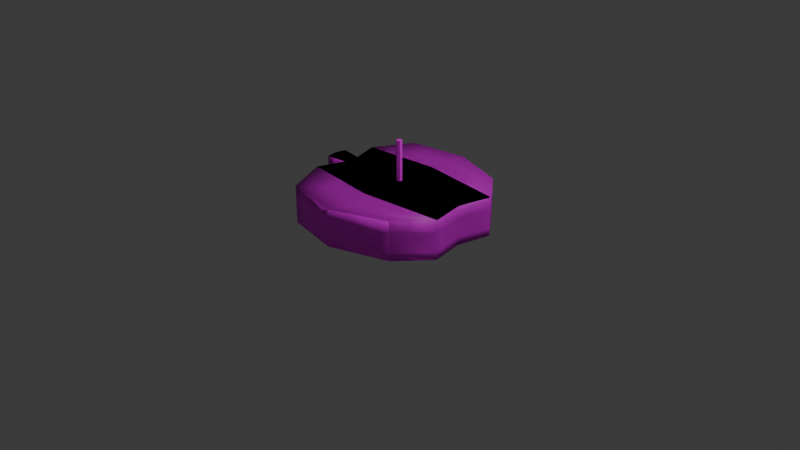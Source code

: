 # Source: Cake.blend  (saved by Blender 5.0.119; exported with 4.5.12 LTS)
import bpy
from mathutils import Matrix  # noqa: F401  (used for matrix-valued properties, if any)

bpy.ops.wm.read_factory_settings(use_empty=True)
scene = bpy.context.scene
scene.name = 'Scene'

# ---- collections
col_collection = bpy.data.collections.new('Collection'); scene.collection.children.link(col_collection)

# ---- images (referenced by path relative to the original .blend; pixels are not part of the script)
import os
ASSET_DIR = os.environ.get("B2B_ASSET_DIR", "")  # directory of the original .blend (textures are referenced by path, not embedded)
HERE = os.path.dirname(os.path.abspath(__file__))  # packed textures are extracted next to this script under _unpacked/

def load_image(name, relpath, width, height, colorspace="sRGB"):
    """Load a texture the original file referenced (path relative to the .blend, or extracted next to this script)."""
    p = next((c for c in (os.path.join(HERE, relpath), os.path.join(ASSET_DIR, relpath)) if relpath and os.path.exists(c)), "")
    if p:
        img = bpy.data.images.load(p, check_existing=True)
        img.name = name
    else:  # same state as the original file: an image datablock whose file is absent (Cycles renders it pink)
        img = bpy.data.images.new(name, width, height)
        img.source = "FILE"
        img.filepath = "//" + (relpath or name)
    img.colorspace_settings.name = colorspace
    return img
img_icing = load_image('Icing', 'Icing.png', 1024, 1024, 'sRGB')
img_candle = load_image('Candle', 'Candle.png', 1024, 1024, 'sRGB')

# ---- materials (node trees are filled in below, after node groups)
mat_material = bpy.data.materials.new('Material')
mat_material.alpha_threshold = 0.0
mat_material.use_backface_culling_lightprobe_volume = False
mat_material.roughness = 0.5
mat_material.line_color = (0.0, 0.0, 0.0, 1.0)
mat_material_003 = bpy.data.materials.new('Material.003')

# ---- material node trees
mat_material.use_nodes = True; mat_material.node_tree.nodes.clear()
_N = mat_material.node_tree.nodes; _L = mat_material.node_tree.links
n0 = _N.new('ShaderNodeOutputMaterial'); n0.name = 'Material Output'; n0.location = (200, 100)
n1 = _N.new('ShaderNodeBsdfPrincipled'); n1.name = 'Principled BSDF'; n1.location = (-200, 100)
n2 = _N.new('ShaderNodeTexImage'); n2.name = 'Image Texture'; n2.location = (-490, 80)
n2.image = img_icing
_L.new(n1.outputs[0], n0.inputs[0])
_L.new(n2.outputs[0], n1.inputs[0])
n0.is_active_output = True
mat_material_003.use_nodes = True; mat_material_003.node_tree.nodes.clear()
_N = mat_material_003.node_tree.nodes; _L = mat_material_003.node_tree.links
n0 = _N.new('ShaderNodeBsdfPrincipled'); n0.name = 'Principled BSDF'; n0.location = (-200, 100)
n1 = _N.new('ShaderNodeOutputMaterial'); n1.name = 'Material Output'; n1.location = (200, 100)
n2 = _N.new('ShaderNodeTexImage'); n2.name = 'Image Texture'; n2.location = (-490, 80)
n2.image = img_candle
_L.new(n0.outputs[0], n1.inputs[0])
_L.new(n2.outputs[0], n0.inputs[0])
n1.is_active_output = True

# ---- world
world_world = bpy.data.worlds.new('World'); scene.world = world_world
world_world.use_nodes = True; world_world.node_tree.nodes.clear()
_N = world_world.node_tree.nodes; _L = world_world.node_tree.links
n0 = _N.new('ShaderNodeOutputWorld'); n0.name = 'World Output'; n0.location = (200, 100)
n1 = _N.new('ShaderNodeBackground'); n1.name = 'Background'; n1.location = (-200, 100)
n1.inputs[0].default_value = (0.05088, 0.05088, 0.05088, 1.0)
_L.new(n1.outputs[0], n0.inputs[0])
n0.is_active_output = True
world_world.color = (0.05088, 0.05088, 0.05088)
world_world.sun_shadow_jitter_overblur = 0.0

# ---- cameras
cam_camera = bpy.data.cameras.new('Camera')
cam_camera.clip_end = 100.0
cam_camera.ortho_scale = 7.314

# ---- lights
light_light = bpy.data.lights.new('Light', 'POINT')
light_light.energy = 1000.0
light_light.shadow_soft_size = 0.1

# ---- meshes
me_cube = bpy.data.meshes.new('Cube')
me_cube.from_pydata([(0.6146, -0.7078, 0.428), (0.6146, -0.7078, 0.0119), (-0.6246, -0.8174, 0.4144), (-0.6246, -0.8174, 0.0119), (-0.6246, -0.8174, 0.1736), (0.6146, -0.7078, 0.1986), (-0.006748, -0.9305, 0.4096), (-0.006748, -0.9305, 0.0119), (-0.006748, -0.9305, 0.1877), (-0.6627, 2.055e-09, 0.0119), (0.825, 2.055e-09, 0.4284), (-0.6627, 2.055e-09, 0.4284), (0.825, 2.055e-09, 0.0119), (0.825, 2.055e-09, 0.1877), (-0.006748, 2.055e-09, 0.0119), (-0.006748, 2.055e-09, 0.4284), (-0.8227, -0.3761, 0.0119), (0.8992, -0.3664, 0.4284), (0.8992, -0.3664, 0.1877), (-0.006748, -0.4653, 0.0119), (-0.006748, -0.4653, 0.4284), (-0.8227, -0.3761, 0.4284), (0.8992, -0.3664, 0.0119), (-0.8227, -0.3761, 0.1877), (-0.7281, -0.08668, 0.4284), (0.8621, -0.1832, 0.0119), (-0.7281, -0.08668, 0.1877), (-0.7281, -0.08668, 0.0119), (0.8621, -0.1832, 0.4284), (0.8621, -0.1832, 0.1877), (-0.006748, -0.2326, 0.0119), (-0.006748, -0.2326, 0.4284), (-0.9571, -0.1185, 0.4284), (-0.9817, 2.055e-09, 0.4284), (-0.9571, -0.1185, 0.1877), (-0.9817, 2.055e-09, 0.1877), (-0.9817, 2.055e-09, 0.0119), (-0.9571, -0.1185, 0.0119), (-0.7237, -0.5967, 0.0119), (-0.6246, -0.8174, 0.2891), (0.6146, -0.7078, 0.09971), (-0.3157, -0.874, 0.412), (0.7569, -0.5371, 0.4282), (0.3039, -0.8191, 0.0119), (-0.6246, -0.8174, 0.08723), (0.6146, -0.7078, 0.3084), (0.7569, -0.5371, 0.1932), (-0.3157, -0.874, 0.1807), (0.3039, -0.8191, 0.4188), (-0.3157, -0.874, 0.0119), (0.3039, -0.8191, 0.1932), (-0.006748, -0.9305, 0.09426), (-0.006748, -0.6979, 0.0119), (-0.006748, -0.9305, 0.2937), (-0.006748, -0.6979, 0.419), (-0.6954, -0.04334, 0.4284), (0.8436, -0.09161, 0.0119), (-0.8426, -0.1026, 0.4284), (0.4091, 2.055e-09, 0.4284), (-0.3347, 2.055e-09, 0.0119), (0.825, 2.055e-09, 0.09426), (0.825, 2.055e-09, 0.3032), (0.4091, 2.055e-09, 0.0119), (-0.3347, 2.055e-09, 0.4284), (-0.7754, -0.2314, 0.0119), (0.8806, -0.2748, 0.4284), (0.8806, -0.2748, 0.1877), (-0.006748, -0.3489, 0.0119), (-0.006748, -0.3489, 0.4284), (-0.7237, -0.5967, 0.4214), (0.7569, -0.5371, 0.0119), (-0.7237, -0.5967, 0.1807), (-0.8227, -0.3761, 0.3032), (-0.8227, -0.3761, 0.09426), (0.4462, -0.4158, 0.4284), (-0.4147, -0.4207, 0.0119), (0.8992, -0.3664, 0.09426), (0.8992, -0.3664, 0.3032), (0.4462, -0.4158, 0.0119), (-0.4147, -0.4207, 0.4284), (-0.7754, -0.2314, 0.4284), (0.8806, -0.2748, 0.0119), (-0.7754, -0.2314, 0.1877), (-0.6954, -0.04334, 0.0119), (0.8436, -0.09161, 0.4284), (0.8436, -0.09161, 0.1877), (-0.006748, -0.1163, 0.0119), (-0.006748, -0.1163, 0.4284), (-0.3674, -0.1597, 0.4284), (0.4277, -0.2079, 0.0119), (0.8621, -0.1832, 0.3032), (0.8621, -0.1832, 0.09426), (-0.3674, -0.1597, 0.0119), (0.4277, -0.2079, 0.4284), (-0.7281, -0.08668, 0.3032), (-0.7281, -0.08668, 0.09426), (-0.9694, -0.05923, 0.4284), (-0.9694, -0.05923, 0.1877), (-0.9817, 2.055e-09, 0.09426), (-0.9817, 2.055e-09, 0.3032), (-0.9694, -0.05923, 0.0119), (-0.9571, -0.1185, 0.3032), (-0.9571, -0.1185, 0.09426), (-0.8426, -0.1026, 0.1877), (-0.8426, -0.1026, 0.0119), (-0.8222, 2.055e-09, 0.0119), (-0.8222, 2.055e-09, 0.4284), (-0.8426, -0.1026, 0.09426), (-0.8324, -0.05129, 0.4284), (-0.9694, -0.05923, 0.3032), (-0.9694, -0.05923, 0.09426), (-0.7754, -0.2314, 0.09426), (-0.7754, -0.2314, 0.3032), (0.4184, -0.104, 0.4284), (-0.3511, -0.07983, 0.0119), (0.8436, -0.09161, 0.09426), (0.8436, -0.09161, 0.3032), (0.4184, -0.104, 0.0119), (-0.3511, -0.07983, 0.4284), (-0.3911, -0.2902, 0.4284), (0.4369, -0.3119, 0.0119), (0.8806, -0.2748, 0.3032), (0.8806, -0.2748, 0.09426), (-0.3911, -0.2902, 0.0119), (0.4369, -0.3119, 0.4284), (-0.7237, -0.5967, 0.09075), (-0.7237, -0.5967, 0.2962), (-0.8426, -0.1026, 0.3032), (-0.8324, -0.05129, 0.0119), (0.3751, -0.6175, 0.4236), (0.3039, -0.8191, 0.3011), (-0.3652, -0.6473, 0.0119), (0.3039, -0.8191, 0.09699), (-0.3157, -0.874, 0.09075), (0.7569, -0.5371, 0.09699), (0.7569, -0.5371, 0.3058), (0.3751, -0.6175, 0.0119), (-0.3157, -0.874, 0.2914), (-0.3652, -0.6473, 0.4202), (0.6146, -0.7078, 0.428), (0.6146, -0.7078, 0.0119), (-0.6246, -0.8174, 0.4144), (-0.6246, -0.8174, 0.0119), (-0.6246, -0.8174, 0.1736), (0.6146, -0.7078, 0.1986), (-0.006748, -0.9305, 0.4096), (-0.006748, -0.9305, 0.0119), (-0.006748, -0.9305, 0.1877), (-0.6627, 2.055e-09, 0.0119), (0.825, 2.055e-09, 0.4284), (-0.6627, 2.055e-09, 0.4284), (0.825, 2.055e-09, 0.0119), (0.825, 2.055e-09, 0.1877), (-0.006748, 2.055e-09, 0.0119), (-0.006748, 2.055e-09, 0.4284), (-0.8227, -0.3761, 0.0119), (0.8992, -0.3664, 0.4284), (0.8992, -0.3664, 0.1877), (-0.006748, -0.4653, 0.0119), (-0.006748, -0.4653, 0.4284), (-0.8227, -0.3761, 0.4284), (0.8992, -0.3664, 0.0119), (-0.8227, -0.3761, 0.1877), (-0.7281, -0.08668, 0.4284), (0.8621, -0.1832, 0.0119), (-0.7281, -0.08668, 0.1877), (-0.7281, -0.08668, 0.0119), (0.8621, -0.1832, 0.4284), (0.8621, -0.1832, 0.1877), (-0.006748, -0.2326, 0.0119), (-0.006748, -0.2326, 0.4284), (-0.9571, -0.1185, 0.4284), (-0.9817, 2.055e-09, 0.4284), (-0.9571, -0.1185, 0.1877), (-0.9817, 2.055e-09, 0.1877), (-0.9817, 2.055e-09, 0.0119), (-0.9571, -0.1185, 0.0119), (-0.7237, -0.5967, 0.0119), (-0.6246, -0.8174, 0.2891), (0.6146, -0.7078, 0.09971), (-0.3157, -0.874, 0.412), (0.7569, -0.5371, 0.4282), (0.3039, -0.8191, 0.0119), (-0.6246, -0.8174, 0.08723), (0.6146, -0.7078, 0.3084), (0.7569, -0.5371, 0.1932), (-0.3157, -0.874, 0.1807), (0.3039, -0.8191, 0.4188), (-0.3157, -0.874, 0.0119), (0.3039, -0.8191, 0.1932), (-0.006748, -0.9305, 0.09426), (-0.006748, -0.6979, 0.0119), (-0.006748, -0.9305, 0.2937), (-0.006748, -0.6979, 0.419), (-0.6954, -0.04334, 0.4284), (0.8436, -0.09161, 0.0119), (-0.8426, -0.1026, 0.4284), (0.4091, 2.055e-09, 0.4284), (-0.3347, 2.055e-09, 0.0119), (0.825, 2.055e-09, 0.09426), (0.825, 2.055e-09, 0.3032), (0.4091, 2.055e-09, 0.0119), (-0.3347, 2.055e-09, 0.4284), (-0.7754, -0.2314, 0.0119), (0.8806, -0.2748, 0.4284), (0.8806, -0.2748, 0.1877), (-0.006748, -0.3489, 0.0119), (-0.006748, -0.3489, 0.4284), (-0.7237, -0.5967, 0.4214), (0.7569, -0.5371, 0.0119), (-0.7237, -0.5967, 0.1807), (-0.8227, -0.3761, 0.3032), (-0.8227, -0.3761, 0.09426), (0.4462, -0.4158, 0.4284), (-0.4147, -0.4207, 0.0119), (0.8992, -0.3664, 0.09426), (0.8992, -0.3664, 0.3032), (0.4462, -0.4158, 0.0119), (-0.4147, -0.4207, 0.4284), (-0.7754, -0.2314, 0.4284), (0.8806, -0.2748, 0.0119), (-0.7754, -0.2314, 0.1877), (-0.6954, -0.04334, 0.0119), (0.8436, -0.09161, 0.4284), (0.8436, -0.09161, 0.1877), (-0.006748, -0.1163, 0.0119), (-0.006748, -0.1163, 0.4284), (-0.3674, -0.1597, 0.4284), (0.4277, -0.2079, 0.0119), (0.8621, -0.1832, 0.3032), (0.8621, -0.1832, 0.09426), (-0.3674, -0.1597, 0.0119), (0.4277, -0.2079, 0.4284), (-0.7281, -0.08668, 0.3032), (-0.7281, -0.08668, 0.09426), (-0.9694, -0.05923, 0.4284), (-0.9694, -0.05923, 0.1877), (-0.9817, 2.055e-09, 0.09426), (-0.9817, 2.055e-09, 0.3032), (-0.9694, -0.05923, 0.0119), (-0.9571, -0.1185, 0.3032), (-0.9571, -0.1185, 0.09426), (-0.8426, -0.1026, 0.1877), (-0.8426, -0.1026, 0.0119), (-0.8222, 2.055e-09, 0.0119), (-0.8222, 2.055e-09, 0.4284), (-0.8426, -0.1026, 0.09426), (-0.8324, -0.05129, 0.4284), (-0.9694, -0.05923, 0.3032), (-0.9694, -0.05923, 0.09426), (-0.7754, -0.2314, 0.09426), (-0.7754, -0.2314, 0.3032), (0.4184, -0.104, 0.4284), (-0.3511, -0.07983, 0.0119), (0.8436, -0.09161, 0.09426), (0.8436, -0.09161, 0.3032), (0.4184, -0.104, 0.0119), (-0.3511, -0.07983, 0.4284), (-0.3911, -0.2902, 0.4284), (0.4369, -0.3119, 0.0119), (0.8806, -0.2748, 0.3032), (0.8806, -0.2748, 0.09426), (-0.3911, -0.2902, 0.0119), (0.4369, -0.3119, 0.4284), (-0.7237, -0.5967, 0.09075), (-0.7237, -0.5967, 0.2962), (-0.8426, -0.1026, 0.3032), (-0.8324, -0.05129, 0.0119), (0.3751, -0.6175, 0.4236), (0.3039, -0.8191, 0.3011), (-0.3652, -0.6473, 0.0119), (0.3039, -0.8191, 0.09699), (-0.3157, -0.874, 0.09075), (0.7569, -0.5371, 0.09699), (0.7569, -0.5371, 0.3058), (0.3751, -0.6175, 0.0119), (-0.3157, -0.874, 0.2914), (-0.3652, -0.6473, 0.4202), (0.6146, -0.7078, 0.428), (0.6146, -0.7078, 0.0119), (-0.6246, -0.8174, 0.4144), (-0.6246, -0.8174, 0.0119), (-0.6246, -0.8174, 0.1736), (0.6146, -0.7078, 0.1986), (-0.006748, -0.9305, 0.4096), (-0.006748, -0.9305, 0.0119), (-0.006748, -0.9305, 0.1877), (-0.6627, 2.055e-09, 0.0119), (0.825, 2.055e-09, 0.4284), (-0.6627, 2.055e-09, 0.4284), (0.825, 2.055e-09, 0.0119), (0.825, 2.055e-09, 0.1877), (-0.006748, 2.055e-09, 0.0119), (-0.006748, 2.055e-09, 0.4284), (-0.8227, -0.3761, 0.0119), (0.8992, -0.3664, 0.4284), (0.8992, -0.3664, 0.1877), (-0.006748, -0.4653, 0.0119), (-0.006748, -0.4653, 0.4284), (-0.8227, -0.3761, 0.4284), (0.8992, -0.3664, 0.0119), (-0.8227, -0.3761, 0.1877), (-0.7281, -0.08668, 0.4284), (0.8621, -0.1832, 0.0119), (-0.7281, -0.08668, 0.1877), (-0.7281, -0.08668, 0.0119), (0.8621, -0.1832, 0.4284), (0.8621, -0.1832, 0.1877), (-0.006748, -0.2326, 0.0119), (-0.006748, -0.2326, 0.4284), (-0.9571, -0.1185, 0.4284), (-0.9817, 2.055e-09, 0.4284), (-0.9571, -0.1185, 0.1877), (-0.9817, 2.055e-09, 0.1877), (-0.9817, 2.055e-09, 0.0119), (-0.9571, -0.1185, 0.0119), (-0.7237, -0.5967, 0.0119), (-0.6246, -0.8174, 0.2891), (0.6146, -0.7078, 0.09971), (-0.3157, -0.874, 0.412), (0.7569, -0.5371, 0.4282), (0.3039, -0.8191, 0.0119), (-0.6246, -0.8174, 0.08723), (0.6146, -0.7078, 0.3084), (0.7569, -0.5371, 0.1932), (-0.3157, -0.874, 0.1807), (0.3039, -0.8191, 0.4188), (-0.3157, -0.874, 0.0119), (0.3039, -0.8191, 0.1932), (-0.006748, -0.9305, 0.09426), (-0.006748, -0.6979, 0.0119), (-0.006748, -0.9305, 0.2937), (-0.006748, -0.6979, 0.419), (-0.6954, -0.04334, 0.4284), (0.8436, -0.09161, 0.0119), (-0.8426, -0.1026, 0.4284), (0.4091, 2.055e-09, 0.4284), (-0.3347, 2.055e-09, 0.0119), (0.825, 2.055e-09, 0.09426), (0.825, 2.055e-09, 0.3032), (0.4091, 2.055e-09, 0.0119), (-0.3347, 2.055e-09, 0.4284), (-0.7754, -0.2314, 0.0119), (0.8806, -0.2748, 0.4284), (0.8806, -0.2748, 0.1877), (-0.006748, -0.3489, 0.0119), (-0.006748, -0.3489, 0.4284), (-0.7237, -0.5967, 0.4214), (0.7569, -0.5371, 0.0119), (-0.7237, -0.5967, 0.1807), (-0.8227, -0.3761, 0.3032), (-0.8227, -0.3761, 0.09426), (0.4462, -0.4158, 0.4284), (-0.4147, -0.4207, 0.0119), (0.8992, -0.3664, 0.09426), (0.8992, -0.3664, 0.3032), (0.4462, -0.4158, 0.0119), (-0.4147, -0.4207, 0.4284), (-0.7754, -0.2314, 0.4284), (0.8806, -0.2748, 0.0119), (-0.7754, -0.2314, 0.1877), (-0.6954, -0.04334, 0.0119), (0.8436, -0.09161, 0.4284), (0.8436, -0.09161, 0.1877), (-0.006748, -0.1163, 0.0119), (-0.006748, -0.1163, 0.4284), (-0.3674, -0.1597, 0.4284), (0.4277, -0.2079, 0.0119), (0.8621, -0.1832, 0.3032), (0.8621, -0.1832, 0.09426), (-0.3674, -0.1597, 0.0119), (0.4277, -0.2079, 0.4284), (-0.7281, -0.08668, 0.3032), (-0.7281, -0.08668, 0.09426), (-0.9694, -0.05923, 0.4284), (-0.9694, -0.05923, 0.1877), (-0.9817, 2.055e-09, 0.09426), (-0.9817, 2.055e-09, 0.3032), (-0.9694, -0.05923, 0.0119), (-0.9571, -0.1185, 0.3032), (-0.9571, -0.1185, 0.09426), (-0.8426, -0.1026, 0.1877), (-0.8426, -0.1026, 0.0119), (-0.8222, 2.055e-09, 0.0119), (-0.8222, 2.055e-09, 0.4284), (-0.8426, -0.1026, 0.09426), (-0.8324, -0.05129, 0.4284), (-0.9694, -0.05923, 0.3032), (-0.9694, -0.05923, 0.09426), (-0.7754, -0.2314, 0.09426), (-0.7754, -0.2314, 0.3032), (0.4184, -0.104, 0.4284), (-0.3511, -0.07983, 0.0119), (0.8436, -0.09161, 0.09426), (0.8436, -0.09161, 0.3032), (0.4184, -0.104, 0.0119), (-0.3511, -0.07983, 0.4284), (-0.3911, -0.2902, 0.4284), (0.4369, -0.3119, 0.0119), (0.8806, -0.2748, 0.3032), (0.8806, -0.2748, 0.09426), (-0.3911, -0.2902, 0.0119), (0.4369, -0.3119, 0.4284), (-0.7237, -0.5967, 0.09075), (-0.7237, -0.5967, 0.2962), (-0.8426, -0.1026, 0.3032), (-0.8324, -0.05129, 0.0119), (0.3751, -0.6175, 0.4236), (0.3039, -0.8191, 0.3011), (-0.3652, -0.6473, 0.0119), (0.3039, -0.8191, 0.09699), (-0.3157, -0.874, 0.09075), (0.7569, -0.5371, 0.09699), (0.7569, -0.5371, 0.3058), (0.3751, -0.6175, 0.0119), (-0.3157, -0.874, 0.2914), (-0.3652, -0.6473, 0.4202), (0.6146, -0.7078, 0.428), (0.6146, -0.7078, 0.0119), (-0.6246, -0.8174, 0.4144), (-0.6246, -0.8174, 0.0119), (-0.6246, -0.8174, 0.1736), (0.6146, -0.7078, 0.1986), (-0.006748, -0.9305, 0.4096), (-0.006748, -0.9305, 0.0119), (-0.006748, -0.9305, 0.1877), (-0.6627, 2.055e-09, 0.0119), (0.825, 2.055e-09, 0.4284), (-0.6627, 2.055e-09, 0.4284), (0.825, 2.055e-09, 0.0119), (0.825, 2.055e-09, 0.1877), (-0.006748, 2.055e-09, 0.0119), (-0.006748, 2.055e-09, 0.4284), (-0.8227, -0.3761, 0.0119), (0.8992, -0.3664, 0.4284), (0.8992, -0.3664, 0.1877), (-0.006748, -0.4653, 0.0119), (-0.006748, -0.4653, 0.4284), (-0.8227, -0.3761, 0.4284), (0.8992, -0.3664, 0.0119), (-0.8227, -0.3761, 0.1877), (-0.7281, -0.08668, 0.4284), (0.8621, -0.1832, 0.0119), (-0.7281, -0.08668, 0.1877), (-0.7281, -0.08668, 0.0119), (0.8621, -0.1832, 0.4284), (0.8621, -0.1832, 0.1877), (-0.006748, -0.2326, 0.0119), (-0.006748, -0.2326, 0.4284), (-0.9571, -0.1185, 0.4284), (-0.9817, 2.055e-09, 0.4284), (-0.9571, -0.1185, 0.1877), (-0.9817, 2.055e-09, 0.1877), (-0.9817, 2.055e-09, 0.0119), (-0.9571, -0.1185, 0.0119), (-0.7237, -0.5967, 0.0119), (-0.6246, -0.8174, 0.2891), (0.6146, -0.7078, 0.09971), (-0.3157, -0.874, 0.412), (0.7569, -0.5371, 0.4282), (0.3039, -0.8191, 0.0119), (-0.6246, -0.8174, 0.08723), (0.6146, -0.7078, 0.3084), (0.7569, -0.5371, 0.1932), (-0.3157, -0.874, 0.1807), (0.3039, -0.8191, 0.4188), (-0.3157, -0.874, 0.0119), (0.3039, -0.8191, 0.1932), (-0.006748, -0.9305, 0.09426), (-0.006748, -0.6979, 0.0119), (-0.006748, -0.9305, 0.2937), (-0.006748, -0.6979, 0.419), (-0.6954, -0.04334, 0.4284), (0.8436, -0.09161, 0.0119), (-0.8426, -0.1026, 0.4284), (0.4091, 2.055e-09, 0.4284), (-0.3347, 2.055e-09, 0.0119), (0.825, 2.055e-09, 0.09426), (0.825, 2.055e-09, 0.3032), (0.4091, 2.055e-09, 0.0119), (-0.3347, 2.055e-09, 0.4284), (-0.7754, -0.2314, 0.0119), (0.8806, -0.2748, 0.4284), (0.8806, -0.2748, 0.1877), (-0.006748, -0.3489, 0.0119), (-0.006748, -0.3489, 0.4284), (-0.7237, -0.5967, 0.4214), (0.7569, -0.5371, 0.0119), (-0.7237, -0.5967, 0.1807), (-0.8227, -0.3761, 0.3032), (-0.8227, -0.3761, 0.09426), (0.4462, -0.4158, 0.4284), (-0.4147, -0.4207, 0.0119), (0.8992, -0.3664, 0.09426), (0.8992, -0.3664, 0.3032), (0.4462, -0.4158, 0.0119), (-0.4147, -0.4207, 0.4284), (-0.7754, -0.2314, 0.4284), (0.8806, -0.2748, 0.0119), (-0.7754, -0.2314, 0.1877), (-0.6954, -0.04334, 0.0119), (0.8436, -0.09161, 0.4284), (0.8436, -0.09161, 0.1877), (-0.006748, -0.1163, 0.0119), (-0.006748, -0.1163, 0.4284), (-0.3674, -0.1597, 0.4284), (0.4277, -0.2079, 0.0119), (0.8621, -0.1832, 0.3032), (0.8621, -0.1832, 0.09426), (-0.3674, -0.1597, 0.0119), (0.4277, -0.2079, 0.4284), (-0.7281, -0.08668, 0.3032), (-0.7281, -0.08668, 0.09426), (-0.9694, -0.05923, 0.4284), (-0.9694, -0.05923, 0.1877), (-0.9817, 2.055e-09, 0.09426), (-0.9817, 2.055e-09, 0.3032), (-0.9694, -0.05923, 0.0119), (-0.9571, -0.1185, 0.3032), (-0.9571, -0.1185, 0.09426), (-0.8426, -0.1026, 0.1877), (-0.8426, -0.1026, 0.0119), (-0.8222, 2.055e-09, 0.0119), (-0.8222, 2.055e-09, 0.4284), (-0.8426, -0.1026, 0.09426), (-0.8324, -0.05129, 0.4284), (-0.9694, -0.05923, 0.3032), (-0.9694, -0.05923, 0.09426), (-0.7754, -0.2314, 0.09426), (-0.7754, -0.2314, 0.3032), (0.4184, -0.104, 0.4284), (-0.3511, -0.07983, 0.0119), (0.8436, -0.09161, 0.09426), (0.8436, -0.09161, 0.3032), (0.4184, -0.104, 0.0119), (-0.3511, -0.07983, 0.4284), (-0.3911, -0.2902, 0.4284), (0.4369, -0.3119, 0.0119), (0.8806, -0.2748, 0.3032), (0.8806, -0.2748, 0.09426), (-0.3911, -0.2902, 0.0119), (0.4369, -0.3119, 0.4284), (-0.7237, -0.5967, 0.09075), (-0.7237, -0.5967, 0.2962), (-0.8426, -0.1026, 0.3032), (-0.8324, -0.05129, 0.0119), (0.3751, -0.6175, 0.4236), (0.3039, -0.8191, 0.3011), (-0.3652, -0.6473, 0.0119), (0.3039, -0.8191, 0.09699), (-0.3157, -0.874, 0.09075), (0.7569, -0.5371, 0.09699), (0.7569, -0.5371, 0.3058), (0.3751, -0.6175, 0.0119), (-0.3157, -0.874, 0.2914), (-0.3652, -0.6473, 0.4202), (0.6146, -0.7078, 0.428), (0.6146, -0.7078, 0.0119), (-0.6246, -0.8174, 0.4144), (-0.6246, -0.8174, 0.0119), (-0.6246, -0.8174, 0.1736), (0.6146, -0.7078, 0.1986), (-0.006748, -0.9305, 0.4096), (-0.006748, -0.9305, 0.0119), (-0.006748, -0.9305, 0.1877), (-0.6627, 2.055e-09, 0.0119), (0.825, 2.055e-09, 0.4284), (-0.6627, 2.055e-09, 0.4284), (0.825, 2.055e-09, 0.0119), (0.825, 2.055e-09, 0.1877), (-0.006748, 2.055e-09, 0.0119), (-0.006748, 2.055e-09, 0.4284), (-0.8227, -0.3761, 0.0119), (0.8992, -0.3664, 0.4284), (0.8992, -0.3664, 0.1877), (-0.006748, -0.4653, 0.0119), (-0.006748, -0.4653, 0.4284), (-0.8227, -0.3761, 0.4284), (0.8992, -0.3664, 0.0119), (-0.8227, -0.3761, 0.1877), (-0.7281, -0.08668, 0.4284), (0.8621, -0.1832, 0.0119), (-0.7281, -0.08668, 0.1877), (-0.7281, -0.08668, 0.0119), (0.8621, -0.1832, 0.4284), (0.8621, -0.1832, 0.1877), (-0.006748, -0.2326, 0.0119), (-0.006748, -0.2326, 0.4284), (-0.9571, -0.1185, 0.4284), (-0.9817, 2.055e-09, 0.4284), (-0.9571, -0.1185, 0.1877), (-0.9817, 2.055e-09, 0.1877), (-0.9817, 2.055e-09, 0.0119), (-0.9571, -0.1185, 0.0119), (-0.7237, -0.5967, 0.0119), (-0.6246, -0.8174, 0.2891), (0.6146, -0.7078, 0.09971), (-0.3157, -0.874, 0.412), (0.7569, -0.5371, 0.4282), (0.3039, -0.8191, 0.0119), (-0.6246, -0.8174, 0.08723), (0.6146, -0.7078, 0.3084), (0.7569, -0.5371, 0.1932), (-0.3157, -0.874, 0.1807), (0.3039, -0.8191, 0.4188), (-0.3157, -0.874, 0.0119), (0.3039, -0.8191, 0.1932), (-0.006748, -0.9305, 0.09426), (-0.006748, -0.6979, 0.0119), (-0.006748, -0.9305, 0.2937), (-0.006748, -0.6979, 0.419), (-0.6954, -0.04334, 0.4284), (0.8436, -0.09161, 0.0119), (-0.8426, -0.1026, 0.4284), (0.4091, 2.055e-09, 0.4284), (-0.3347, 2.055e-09, 0.0119), (0.825, 2.055e-09, 0.09426), (0.825, 2.055e-09, 0.3032), (0.4091, 2.055e-09, 0.0119), (-0.3347, 2.055e-09, 0.4284), (-0.7754, -0.2314, 0.0119), (0.8806, -0.2748, 0.4284), (0.8806, -0.2748, 0.1877), (-0.006748, -0.3489, 0.0119), (-0.006748, -0.3489, 0.4284), (-0.7237, -0.5967, 0.4214), (0.7569, -0.5371, 0.0119), (-0.7237, -0.5967, 0.1807), (-0.8227, -0.3761, 0.3032), (-0.8227, -0.3761, 0.09426), (0.4462, -0.4158, 0.4284), (-0.4147, -0.4207, 0.0119), (0.8992, -0.3664, 0.09426), (0.8992, -0.3664, 0.3032), (0.4462, -0.4158, 0.0119), (-0.4147, -0.4207, 0.4284), (-0.7754, -0.2314, 0.4284), (0.8806, -0.2748, 0.0119), (-0.7754, -0.2314, 0.1877), (-0.6954, -0.04334, 0.0119), (0.8436, -0.09161, 0.4284), (0.8436, -0.09161, 0.1877), (-0.006748, -0.1163, 0.0119), (-0.006748, -0.1163, 0.4284), (-0.3674, -0.1597, 0.4284), (0.4277, -0.2079, 0.0119), (0.8621, -0.1832, 0.3032), (0.8621, -0.1832, 0.09426), (-0.3674, -0.1597, 0.0119), (0.4277, -0.2079, 0.4284), (-0.7281, -0.08668, 0.3032), (-0.7281, -0.08668, 0.09426), (-0.9694, -0.05923, 0.4284), (-0.9694, -0.05923, 0.1877), (-0.9817, 2.055e-09, 0.09426), (-0.9817, 2.055e-09, 0.3032), (-0.9694, -0.05923, 0.0119), (-0.9571, -0.1185, 0.3032), (-0.9571, -0.1185, 0.09426), (-0.8426, -0.1026, 0.1877), (-0.8426, -0.1026, 0.0119), (-0.8222, 2.055e-09, 0.0119), (-0.8222, 2.055e-09, 0.4284), (-0.8426, -0.1026, 0.09426), (-0.8324, -0.05129, 0.4284), (-0.9694, -0.05923, 0.3032), (-0.9694, -0.05923, 0.09426), (-0.7754, -0.2314, 0.09426), (-0.7754, -0.2314, 0.3032), (0.4184, -0.104, 0.4284), (-0.3511, -0.07983, 0.0119), (0.8436, -0.09161, 0.09426), (0.8436, -0.09161, 0.3032), (0.4184, -0.104, 0.0119), (-0.3511, -0.07983, 0.4284), (-0.3911, -0.2902, 0.4284), (0.4369, -0.3119, 0.0119), (0.8806, -0.2748, 0.3032), (0.8806, -0.2748, 0.09426), (-0.3911, -0.2902, 0.0119), (0.4369, -0.3119, 0.4284), (-0.7237, -0.5967, 0.09075), (-0.7237, -0.5967, 0.2962), (-0.8426, -0.1026, 0.3032), (-0.8324, -0.05129, 0.0119), (0.3751, -0.6175, 0.4236), (0.3039, -0.8191, 0.3011), (-0.3652, -0.6473, 0.0119), (0.3039, -0.8191, 0.09699), (-0.3157, -0.874, 0.09075), (0.7569, -0.5371, 0.09699), (0.7569, -0.5371, 0.3058), (0.3751, -0.6175, 0.0119), (-0.3157, -0.874, 0.2914), (-0.3652, -0.6473, 0.4202), (0.6146, -0.7078, 0.428), (0.6146, -0.7078, 0.0119), (-0.6246, -0.8174, 0.4144), (-0.6246, -0.8174, 0.0119), (-0.6246, -0.8174, 0.1736), (0.6146, -0.7078, 0.1986), (-0.006748, -0.9305, 0.4096), (-0.006748, -0.9305, 0.0119), (-0.006748, -0.9305, 0.1877), (-0.6627, 2.055e-09, 0.0119), (0.825, 2.055e-09, 0.4284), (-0.6627, 2.055e-09, 0.4284), (0.825, 2.055e-09, 0.0119), (0.825, 2.055e-09, 0.1877), (-0.006748, 2.055e-09, 0.0119), (-0.006748, 2.055e-09, 0.4284), (-0.8227, -0.3761, 0.0119), (0.8992, -0.3664, 0.4284), (0.8992, -0.3664, 0.1877), (-0.006748, -0.4653, 0.0119), (-0.006748, -0.4653, 0.4284), (-0.8227, -0.3761, 0.4284), (0.8992, -0.3664, 0.0119), (-0.8227, -0.3761, 0.1877), (-0.7281, -0.08668, 0.4284), (0.8621, -0.1832, 0.0119), (-0.7281, -0.08668, 0.1877), (-0.7281, -0.08668, 0.0119), (0.8621, -0.1832, 0.4284), (0.8621, -0.1832, 0.1877), (-0.006748, -0.2326, 0.0119), (-0.006748, -0.2326, 0.4284), (-0.9571, -0.1185, 0.4284), (-0.9817, 2.055e-09, 0.4284), (-0.9571, -0.1185, 0.1877), (-0.9817, 2.055e-09, 0.1877), (-0.9817, 2.055e-09, 0.0119), (-0.9571, -0.1185, 0.0119), (-0.7237, -0.5967, 0.0119), (-0.6246, -0.8174, 0.2891), (0.6146, -0.7078, 0.09971), (-0.3157, -0.874, 0.412), (0.7569, -0.5371, 0.4282), (0.3039, -0.8191, 0.0119), (-0.6246, -0.8174, 0.08723), (0.6146, -0.7078, 0.3084), (0.7569, -0.5371, 0.1932), (-0.3157, -0.874, 0.1807), (0.3039, -0.8191, 0.4188), (-0.3157, -0.874, 0.0119), (0.3039, -0.8191, 0.1932), (-0.006748, -0.9305, 0.09426), (-0.006748, -0.6979, 0.0119), (-0.006748, -0.9305, 0.2937), (-0.006748, -0.6979, 0.419), (-0.6954, -0.04334, 0.4284), (0.8436, -0.09161, 0.0119), (-0.8426, -0.1026, 0.4284), (0.4091, 2.055e-09, 0.4284), (-0.3347, 2.055e-09, 0.0119), (0.825, 2.055e-09, 0.09426), (0.825, 2.055e-09, 0.3032), (0.4091, 2.055e-09, 0.0119), (-0.3347, 2.055e-09, 0.4284), (-0.7754, -0.2314, 0.0119), (0.8806, -0.2748, 0.4284), (0.8806, -0.2748, 0.1877), (-0.006748, -0.3489, 0.0119), (-0.006748, -0.3489, 0.4284), (-0.7237, -0.5967, 0.4214), (0.7569, -0.5371, 0.0119), (-0.7237, -0.5967, 0.1807), (-0.8227, -0.3761, 0.3032), (-0.8227, -0.3761, 0.09426), (0.4462, -0.4158, 0.4284), (-0.4147, -0.4207, 0.0119), (0.8992, -0.3664, 0.09426), (0.8992, -0.3664, 0.3032), (0.4462, -0.4158, 0.0119), (-0.4147, -0.4207, 0.4284), (-0.7754, -0.2314, 0.4284), (0.8806, -0.2748, 0.0119), (-0.7754, -0.2314, 0.1877), (-0.6954, -0.04334, 0.0119), (0.8436, -0.09161, 0.4284), (0.8436, -0.09161, 0.1877), (-0.006748, -0.1163, 0.0119), (-0.006748, -0.1163, 0.4284), (-0.3674, -0.1597, 0.4284), (0.4277, -0.2079, 0.0119), (0.8621, -0.1832, 0.3032), (0.8621, -0.1832, 0.09426), (-0.3674, -0.1597, 0.0119), (0.4277, -0.2079, 0.4284), (-0.7281, -0.08668, 0.3032), (-0.7281, -0.08668, 0.09426), (-0.9694, -0.05923, 0.4284), (-0.9694, -0.05923, 0.1877), (-0.9817, 2.055e-09, 0.09426), (-0.9817, 2.055e-09, 0.3032), (-0.9694, -0.05923, 0.0119), (-0.9571, -0.1185, 0.3032), (-0.9571, -0.1185, 0.09426), (-0.8426, -0.1026, 0.1877), (-0.8426, -0.1026, 0.0119), (-0.8222, 2.055e-09, 0.0119), (-0.8222, 2.055e-09, 0.4284), (-0.8426, -0.1026, 0.09426), (-0.8324, -0.05129, 0.4284), (-0.9694, -0.05923, 0.3032), (-0.9694, -0.05923, 0.09426), (-0.7754, -0.2314, 0.09426), (-0.7754, -0.2314, 0.3032), (0.4184, -0.104, 0.4284), (-0.3511, -0.07983, 0.0119), (0.8436, -0.09161, 0.09426), (0.8436, -0.09161, 0.3032), (0.4184, -0.104, 0.0119), (-0.3511, -0.07983, 0.4284), (-0.3911, -0.2902, 0.4284), (0.4369, -0.3119, 0.0119), (0.8806, -0.2748, 0.3032), (0.8806, -0.2748, 0.09426), (-0.3911, -0.2902, 0.0119), (0.4369, -0.3119, 0.4284), (-0.7237, -0.5967, 0.09075), (-0.7237, -0.5967, 0.2962), (-0.8426, -0.1026, 0.3032), (-0.8324, -0.05129, 0.0119), (0.3751, -0.6175, 0.4236), (0.3039, -0.8191, 0.3011), (-0.3652, -0.6473, 0.0119), (0.3039, -0.8191, 0.09699), (-0.3157, -0.874, 0.09075), (0.7569, -0.5371, 0.09699), (0.7569, -0.5371, 0.3058), (0.3751, -0.6175, 0.0119), (-0.3157, -0.874, 0.2914), (-0.3652, -0.6473, 0.4202)], [(0, 139), (1, 140), (2, 141), (3, 142), (4, 143), (5, 144), (6, 145), (7, 146), (8, 147), (9, 148), (10, 149), (11, 150), (12, 151), (13, 152), (14, 153), (15, 154), (16, 155), (17, 156), (18, 157), (19, 158), (20, 159), (21, 160), (22, 161), (23, 162), (24, 163), (25, 164), (26, 165), (27, 166), (28, 167), (29, 168), (30, 169), (31, 170), (32, 171), (33, 172), (34, 173), (35, 174), (36, 175), (37, 176), (38, 177), (39, 178), (40, 179), (41, 180), (42, 181), (43, 182), (44, 183), (45, 184), (46, 185), (47, 186), (48, 187), (49, 188), (50, 189), (51, 190), (52, 191), (53, 192), (54, 193), (55, 194), (56, 195), (57, 196), (58, 197), (59, 198), (60, 199), (61, 200), (62, 201), (63, 202), (64, 203), (65, 204), (66, 205), (67, 206), (68, 207), (69, 208), (70, 209), (71, 210), (72, 211), (73, 212), (74, 213), (75, 214), (76, 215), (77, 216), (78, 217), (79, 218), (80, 219), (81, 220), (82, 221), (83, 222), (84, 223), (85, 224), (86, 225), (87, 226), (88, 227), (89, 228), (90, 229), (91, 230), (92, 231), (93, 232), (94, 233), (95, 234), (96, 235), (97, 236), (98, 237), (99, 238), (100, 239), (101, 240), (102, 241), (103, 242), (104, 243), (105, 244), (106, 245), (107, 246), (108, 247), (109, 248), (110, 249), (111, 250), (112, 251), (113, 252), (114, 253), (115, 254), (116, 255), (117, 256), (118, 257), (119, 258), (120, 259), (121, 260), (122, 261), (123, 262), (124, 263), (125, 264), (126, 265), (127, 266), (128, 267), (129, 268), (130, 269), (131, 270), (132, 271), (133, 272), (134, 273), (135, 274), (136, 275), (137, 276), (138, 277), (278, 417), (279, 418), (280, 419), (281, 420), (282, 421), (283, 422), (284, 423), (285, 424), (286, 425), (287, 426), (288, 427), (289, 428), (290, 429), (291, 430), (292, 431), (293, 432), (294, 433), (295, 434), (296, 435), (297, 436), (298, 437), (299, 438), (300, 439), (301, 440), (302, 441), (303, 442), (304, 443), (305, 444), (306, 445), (307, 446), (308, 447), (309, 448), (310, 449), (311, 450), (312, 451), (313, 452), (314, 453), (315, 454), (316, 455), (317, 456), (318, 457), (319, 458), (320, 459), (321, 460), (322, 461), (323, 462), (324, 463), (325, 464), (326, 465), (327, 466), (328, 467), (329, 468), (330, 469), (331, 470), (332, 471), (333, 472), (334, 473), (335, 474), (336, 475), (337, 476), (338, 477), (339, 478), (340, 479), (341, 480), (342, 481), (343, 482), (344, 483), (345, 484), (346, 485), (347, 486), (348, 487), (349, 488), (350, 489), (351, 490), (352, 491), (353, 492), (354, 493), (355, 494), (356, 495), (357, 496), (358, 497), (359, 498), (360, 499), (361, 500), (362, 501), (363, 502), (364, 503), (365, 504), (366, 505), (367, 506), (368, 507), (369, 508), (370, 509), (371, 510), (372, 511), (373, 512), (374, 513), (375, 514), (376, 515), (377, 516), (378, 517), (379, 518), (380, 519), (381, 520), (382, 521), (383, 522), (384, 523), (385, 524), (386, 525), (387, 526), (388, 527), (389, 528), (390, 529), (391, 530), (392, 531), (393, 532), (394, 533), (395, 534), (396, 535), (397, 536), (398, 537), (399, 538), (400, 539), (401, 540), (402, 541), (403, 542), (404, 543), (405, 544), (406, 545), (407, 546), (408, 547), (409, 548), (410, 549), (411, 550), (412, 551), (413, 552), (414, 553), (415, 554), (416, 555), (556, 695), (557, 696), (558, 697), (559, 698), (560, 699), (561, 700), (562, 701), (563, 702), (564, 703), (565, 704), (566, 705), (567, 706), (568, 707), (569, 708), (570, 709), (571, 710), (572, 711), (573, 712), (574, 713), (575, 714), (576, 715), (577, 716), (578, 717), (579, 718), (580, 719), (581, 720), (582, 721), (583, 722), (584, 723), (585, 724), (586, 725), (587, 726), (588, 727), (589, 728), (590, 729), (591, 730), (592, 731), (593, 732), (594, 733), (595, 734), (596, 735), (597, 736), (598, 737), (599, 738), (600, 739), (601, 740), (602, 741), (603, 742), (604, 743), (605, 744), (606, 745), (607, 746), (608, 747), (609, 748), (610, 749), (611, 750), (612, 751), (613, 752), (614, 753), (615, 754), (616, 755), (617, 756), (618, 757), (619, 758), (620, 759), (621, 760), (622, 761), (623, 762), (624, 763), (625, 764), (626, 765), (627, 766), (628, 767), (629, 768), (630, 769), (631, 770), (632, 771), (633, 772), (634, 773), (635, 774), (636, 775), (637, 776), (638, 777), (639, 778), (640, 779), (641, 780), (642, 781), (643, 782), (644, 783), (645, 784), (646, 785), (647, 786), (648, 787), (649, 788), (650, 789), (651, 790), (652, 791), (653, 792), (654, 793), (655, 794), (656, 795), (657, 796), (658, 797), (659, 798), (660, 799), (661, 800), (662, 801), (663, 802), (664, 803), (665, 804), (666, 805), (667, 806), (668, 807), (669, 808), (670, 809), (671, 810), (672, 811), (673, 812), (674, 813), (675, 814), (676, 815), (677, 816), (678, 817), (679, 818), (680, 819), (681, 820), (682, 821), (683, 822), (684, 823), (685, 824), (686, 825), (687, 826), (688, 827), (689, 828), (690, 829), (691, 830), (692, 831), (693, 832), (694, 833)], [(138, 69, 2, 41), (137, 41, 2, 39), (136, 70, 1, 43), (135, 42, 0, 45), (134, 46, 5, 40), (133, 47, 4, 44), (132, 50, 8, 51), (131, 52, 7, 49), (130, 48, 6, 53), (129, 54, 6, 48), (128, 104, 37, 100), (127, 57, 32, 101), (126, 69, 21, 72), (125, 71, 23, 73), (124, 68, 20, 74), (123, 67, 19, 75), (122, 66, 18, 76), (121, 65, 17, 77), (120, 81, 22, 78), (119, 80, 21, 79), (118, 55, 24, 88), (117, 56, 25, 89), (116, 84, 28, 90), (115, 85, 29, 91), (114, 86, 30, 92), (113, 87, 31, 93), (112, 80, 24, 94), (111, 82, 26, 95), (110, 97, 35, 98), (109, 96, 33, 99), (108, 106, 33, 96), (107, 103, 34, 102), (104, 107, 102, 37), (27, 95, 107, 104), (95, 26, 103, 107), (57, 108, 96, 32), (24, 55, 108, 57), (55, 11, 106, 108), (97, 109, 99, 35), (34, 101, 109, 97), (101, 32, 96, 109), (100, 110, 98, 36), (37, 102, 110, 100), (102, 34, 97, 110), (64, 111, 95, 27), (16, 73, 111, 64), (73, 23, 82, 111), (82, 112, 94, 26), (23, 72, 112, 82), (72, 21, 80, 112), (84, 113, 93, 28), (10, 58, 113, 84), (58, 15, 87, 113), (83, 114, 92, 27), (9, 59, 114, 83), (59, 14, 86, 114), (56, 115, 91, 25), (12, 60, 115, 56), (60, 13, 85, 115), (85, 116, 90, 29), (13, 61, 116, 85), (61, 10, 84, 116), (86, 117, 89, 30), (14, 62, 117, 86), (62, 12, 56, 117), (87, 118, 88, 31), (15, 63, 118, 87), (63, 11, 55, 118), (68, 119, 79, 20), (31, 88, 119, 68), (88, 24, 80, 119), (67, 120, 78, 19), (30, 89, 120, 67), (89, 25, 81, 120), (66, 121, 77, 18), (29, 90, 121, 66), (90, 28, 65, 121), (81, 122, 76, 22), (25, 91, 122, 81), (91, 29, 66, 122), (64, 123, 75, 16), (27, 92, 123, 64), (92, 30, 67, 123), (65, 124, 74, 17), (28, 93, 124, 65), (93, 31, 68, 124), (38, 125, 73, 16), (3, 44, 125, 38), (44, 4, 71, 125), (71, 126, 72, 23), (4, 39, 126, 71), (39, 2, 69, 126), (103, 127, 101, 34), (26, 94, 127, 103), (94, 24, 57, 127), (105, 128, 100, 36), (9, 83, 128, 105), (83, 27, 104, 128), (42, 129, 48, 0), (17, 74, 129, 42), (74, 20, 54, 129), (50, 130, 53, 8), (5, 45, 130, 50), (45, 0, 48, 130), (38, 131, 49, 3), (16, 75, 131, 38), (75, 19, 52, 131), (43, 132, 51, 7), (1, 40, 132, 43), (40, 5, 50, 132), (49, 133, 44, 3), (7, 51, 133, 49), (51, 8, 47, 133), (70, 134, 40, 1), (22, 76, 134, 70), (76, 18, 46, 134), (46, 135, 45, 5), (18, 77, 135, 46), (77, 17, 42, 135), (52, 136, 43, 7), (19, 78, 136, 52), (78, 22, 70, 136), (47, 137, 39, 4), (8, 53, 137, 47), (53, 6, 41, 137), (54, 138, 41, 6), (20, 79, 138, 54), (79, 21, 69, 138), (416, 347, 280, 319), (415, 319, 280, 317), (414, 348, 279, 321), (413, 320, 278, 323), (412, 324, 283, 318), (411, 325, 282, 322), (410, 328, 286, 329), (409, 330, 285, 327), (408, 326, 284, 331), (407, 332, 284, 326), (406, 382, 315, 378), (405, 335, 310, 379), (404, 347, 299, 350), (403, 349, 301, 351), (402, 346, 298, 352), (401, 345, 297, 353), (400, 344, 296, 354), (399, 343, 295, 355), (398, 359, 300, 356), (397, 358, 299, 357), (396, 333, 302, 366), (395, 334, 303, 367), (394, 362, 306, 368), (393, 363, 307, 369), (392, 364, 308, 370), (391, 365, 309, 371), (390, 358, 302, 372), (389, 360, 304, 373), (388, 375, 313, 376), (387, 374, 311, 377), (386, 384, 311, 374), (385, 381, 312, 380), (382, 385, 380, 315), (305, 373, 385, 382), (373, 304, 381, 385), (335, 386, 374, 310), (302, 333, 386, 335), (333, 289, 384, 386), (375, 387, 377, 313), (312, 379, 387, 375), (379, 310, 374, 387), (378, 388, 376, 314), (315, 380, 388, 378), (380, 312, 375, 388), (342, 389, 373, 305), (294, 351, 389, 342), (351, 301, 360, 389), (360, 390, 372, 304), (301, 350, 390, 360), (350, 299, 358, 390), (362, 391, 371, 306), (288, 336, 391, 362), (336, 293, 365, 391), (361, 392, 370, 305), (287, 337, 392, 361), (337, 292, 364, 392), (334, 393, 369, 303), (290, 338, 393, 334), (338, 291, 363, 393), (363, 394, 368, 307), (291, 339, 394, 363), (339, 288, 362, 394), (364, 395, 367, 308), (292, 340, 395, 364), (340, 290, 334, 395), (365, 396, 366, 309), (293, 341, 396, 365), (341, 289, 333, 396), (346, 397, 357, 298), (309, 366, 397, 346), (366, 302, 358, 397), (345, 398, 356, 297), (308, 367, 398, 345), (367, 303, 359, 398), (344, 399, 355, 296), (307, 368, 399, 344), (368, 306, 343, 399), (359, 400, 354, 300), (303, 369, 400, 359), (369, 307, 344, 400), (342, 401, 353, 294), (305, 370, 401, 342), (370, 308, 345, 401), (343, 402, 352, 295), (306, 371, 402, 343), (371, 309, 346, 402), (316, 403, 351, 294), (281, 322, 403, 316), (322, 282, 349, 403), (349, 404, 350, 301), (282, 317, 404, 349), (317, 280, 347, 404), (381, 405, 379, 312), (304, 372, 405, 381), (372, 302, 335, 405), (383, 406, 378, 314), (287, 361, 406, 383), (361, 305, 382, 406), (320, 407, 326, 278), (295, 352, 407, 320), (352, 298, 332, 407), (328, 408, 331, 286), (283, 323, 408, 328), (323, 278, 326, 408), (316, 409, 327, 281), (294, 353, 409, 316), (353, 297, 330, 409), (321, 410, 329, 285), (279, 318, 410, 321), (318, 283, 328, 410), (327, 411, 322, 281), (285, 329, 411, 327), (329, 286, 325, 411), (348, 412, 318, 279), (300, 354, 412, 348), (354, 296, 324, 412), (324, 413, 323, 283), (296, 355, 413, 324), (355, 295, 320, 413), (330, 414, 321, 285), (297, 356, 414, 330), (356, 300, 348, 414), (325, 415, 317, 282), (286, 331, 415, 325), (331, 284, 319, 415), (332, 416, 319, 284), (298, 357, 416, 332), (357, 299, 347, 416), (694, 625, 558, 597), (693, 597, 558, 595), (692, 626, 557, 599), (691, 598, 556, 601), (690, 602, 561, 596), (689, 603, 560, 600), (688, 606, 564, 607), (687, 608, 563, 605), (686, 604, 562, 609), (685, 610, 562, 604), (684, 660, 593, 656), (683, 613, 588, 657), (682, 625, 577, 628), (681, 627, 579, 629), (680, 624, 576, 630), (679, 623, 575, 631), (678, 622, 574, 632), (677, 621, 573, 633), (676, 637, 578, 634), (675, 636, 577, 635), (674, 611, 580, 644), (673, 612, 581, 645), (672, 640, 584, 646), (671, 641, 585, 647), (670, 642, 586, 648), (669, 643, 587, 649), (668, 636, 580, 650), (667, 638, 582, 651), (666, 653, 591, 654), (665, 652, 589, 655), (664, 662, 589, 652), (663, 659, 590, 658), (660, 663, 658, 593), (583, 651, 663, 660), (651, 582, 659, 663), (613, 664, 652, 588), (580, 611, 664, 613), (611, 567, 662, 664), (653, 665, 655, 591), (590, 657, 665, 653), (657, 588, 652, 665), (656, 666, 654, 592), (593, 658, 666, 656), (658, 590, 653, 666), (620, 667, 651, 583), (572, 629, 667, 620), (629, 579, 638, 667), (638, 668, 650, 582), (579, 628, 668, 638), (628, 577, 636, 668), (640, 669, 649, 584), (566, 614, 669, 640), (614, 571, 643, 669), (639, 670, 648, 583), (565, 615, 670, 639), (615, 570, 642, 670), (612, 671, 647, 581), (568, 616, 671, 612), (616, 569, 641, 671), (641, 672, 646, 585), (569, 617, 672, 641), (617, 566, 640, 672), (642, 673, 645, 586), (570, 618, 673, 642), (618, 568, 612, 673), (643, 674, 644, 587), (571, 619, 674, 643), (619, 567, 611, 674), (624, 675, 635, 576), (587, 644, 675, 624), (644, 580, 636, 675), (623, 676, 634, 575), (586, 645, 676, 623), (645, 581, 637, 676), (622, 677, 633, 574), (585, 646, 677, 622), (646, 584, 621, 677), (637, 678, 632, 578), (581, 647, 678, 637), (647, 585, 622, 678), (620, 679, 631, 572), (583, 648, 679, 620), (648, 586, 623, 679), (621, 680, 630, 573), (584, 649, 680, 621), (649, 587, 624, 680), (594, 681, 629, 572), (559, 600, 681, 594), (600, 560, 627, 681), (627, 682, 628, 579), (560, 595, 682, 627), (595, 558, 625, 682), (659, 683, 657, 590), (582, 650, 683, 659), (650, 580, 613, 683), (661, 684, 656, 592), (565, 639, 684, 661), (639, 583, 660, 684), (598, 685, 604, 556), (573, 630, 685, 598), (630, 576, 610, 685), (606, 686, 609, 564), (561, 601, 686, 606), (601, 556, 604, 686), (594, 687, 605, 559), (572, 631, 687, 594), (631, 575, 608, 687), (599, 688, 607, 563), (557, 596, 688, 599), (596, 561, 606, 688), (605, 689, 600, 559), (563, 607, 689, 605), (607, 564, 603, 689), (626, 690, 596, 557), (578, 632, 690, 626), (632, 574, 602, 690), (602, 691, 601, 561), (574, 633, 691, 602), (633, 573, 598, 691), (608, 692, 599, 563), (575, 634, 692, 608), (634, 578, 626, 692), (603, 693, 595, 560), (564, 609, 693, 603), (609, 562, 597, 693), (610, 694, 597, 562), (576, 635, 694, 610), (635, 577, 625, 694)])
me_cube.polygons.foreach_set('use_smooth', [True] * 384)
_uv = me_cube.uv_layers.new(name='UVMap')
_uv.uv.foreach_set('vector', [0.07614, 0.3361, 0.08958, 0.4313, 0.03091, 0.405, 0.01588, 0.3229, 0.01562, 0.323, 0.01588, 0.3229, 0.03091, 0.405, 0.03064, 0.4051, 0.1641, 0.6394, 0.1428, 0.5379, 0.1881, 0.5757, 0.2177, 0.6583, 0.1052, 0.03787, 0.1055, 0.03782, 0.06009, 0.07563, 0.05984, 0.07568, 0.1047, 0.03795, 0.105, 0.03791, 0.05961, 0.07572, 0.05939, 0.07576, 0.01519, 0.323, 0.01539, 0.323, 0.0304, 0.4051, 0.03021, 0.4051, 0.02978, 0.1583, 0.02999, 0.1583, 0.0003743, 0.2409, 0.0001754, 0.2409, 0.1721, 0.8361, 0.1855, 0.7409, 0.2473, 0.7409, 0.2323, 0.823, 0.03022, 0.1583, 0.03047, 0.1582, 0.0008467, 0.2408, 0.0006001, 0.2408, 0.08407, 0.1393, 0.0627, 0.2408, 0.0008467, 0.2408, 0.03047, 0.1582, 0.01363, 0.9603, 0.02726, 0.963, 0.03149, 0.9935, 0.01574, 0.9967, 0.2207, 0.463, 0.2209, 0.463, 0.2167, 0.4934, 0.2165, 0.4934, 0.08932, 0.4314, 0.08958, 0.4313, 0.1483, 0.4577, 0.148, 0.4577, 0.08888, 0.4315, 0.08907, 0.4314, 0.1477, 0.4578, 0.1475, 0.4578, 0.1653, 0.1229, 0.1555, 0.2408, 0.1245, 0.2408, 0.1377, 0.1204, 0.07712, 0.843, 0.09275, 0.7409, 0.1237, 0.7409, 0.1118, 0.8493, 0.07305, 0.505, 0.07305, 0.505, 0.09739, 0.5001, 0.09739, 0.5001, 0.07305, 0.505, 0.07305, 0.505, 0.09739, 0.5001, 0.09739, 0.5001, 0.0829, 0.6229, 0.07305, 0.505, 0.09739, 0.5001, 0.1105, 0.6205, 0.1711, 0.3429, 0.1867, 0.4451, 0.1483, 0.4577, 0.1364, 0.3492, 0.227, 0.3323, 0.2367, 0.4238, 0.2252, 0.4325, 0.2058, 0.3367, 0.02763, 0.6279, 0.02435, 0.5149, 0.0487, 0.5099, 0.05526, 0.6254, 0.02435, 0.5149, 0.02435, 0.5149, 0.0487, 0.5099, 0.0487, 0.5099, 0.02435, 0.5149, 0.02435, 0.5149, 0.0487, 0.5099, 0.0487, 0.5099, 0.02122, 0.8324, 0.03092, 0.7409, 0.06183, 0.7409, 0.04244, 0.8367, 0.2206, 0.1278, 0.2173, 0.2408, 0.1864, 0.2408, 0.1929, 0.1253, 0.0615, 0.9452, 0.0615, 0.9452, 0.02304, 0.9326, 0.02304, 0.9326, 0.0615, 0.9452, 0.0615, 0.9452, 0.02304, 0.9326, 0.02304, 0.9326, 0.2317, 0.4968, 0.2319, 0.4967, 0.2477, 0.5, 0.2475, 0.5001, 0.2322, 0.4967, 0.2325, 0.4967, 0.2482, 0.4999, 0.2479, 0.5, 0.2346, 0.4602, 0.2482, 0.4575, 0.2482, 0.4999, 0.2325, 0.4967, 0.2202, 0.4631, 0.2204, 0.4631, 0.2162, 0.4935, 0.216, 0.4935, 0.2201, 0.4631, 0.2202, 0.4631, 0.216, 0.4935, 0.2158, 0.4936, 0.2243, 0.4327, 0.2245, 0.4327, 0.2202, 0.4631, 0.2201, 0.4631, 0.2245, 0.4327, 0.2247, 0.4326, 0.2204, 0.4631, 0.2202, 0.4631, 0.2209, 0.463, 0.2346, 0.4602, 0.2325, 0.4967, 0.2167, 0.4934, 0.2252, 0.4325, 0.2367, 0.4238, 0.2346, 0.4602, 0.2209, 0.463, 0.2367, 0.4238, 0.2482, 0.4151, 0.2482, 0.4575, 0.2346, 0.4602, 0.2319, 0.4967, 0.2322, 0.4967, 0.2479, 0.5, 0.2477, 0.5, 0.2162, 0.4935, 0.2165, 0.4934, 0.2322, 0.4967, 0.2319, 0.4967, 0.2165, 0.4934, 0.2167, 0.4934, 0.2325, 0.4967, 0.2322, 0.4967, 0.2316, 0.4968, 0.2317, 0.4968, 0.2475, 0.5001, 0.2473, 0.5001, 0.2158, 0.4936, 0.216, 0.4935, 0.2317, 0.4968, 0.2316, 0.4968, 0.216, 0.4935, 0.2162, 0.4935, 0.2319, 0.4967, 0.2317, 0.4968, 0.0615, 0.9452, 0.0615, 0.9452, 0.02304, 0.9326, 0.02304, 0.9326, 0.09995, 0.9577, 0.09995, 0.9577, 0.0615, 0.9452, 0.0615, 0.9452, 0.09995, 0.9577, 0.09995, 0.9577, 0.0615, 0.9452, 0.0615, 0.9452, 0.0615, 0.9452, 0.0615, 0.9452, 0.02304, 0.9326, 0.02304, 0.9326, 0.09995, 0.9577, 0.09995, 0.9577, 0.0615, 0.9452, 0.0615, 0.9452, 0.09995, 0.9577, 0.09995, 0.9577, 0.0615, 0.9452, 0.0615, 0.9452, 0.2239, 0.01478, 0.2206, 0.1278, 0.1929, 0.1253, 0.1995, 0.009856, 0.2482, 0.01971, 0.2482, 0.1302, 0.2206, 0.1278, 0.2239, 0.01478, 0.2482, 0.1302, 0.2482, 0.2408, 0.2173, 0.2408, 0.2206, 0.1278, 0.01152, 0.9239, 0.02122, 0.8324, 0.04244, 0.8367, 0.02304, 0.9326, 2.859e-08, 0.9152, 2.201e-08, 0.828, 0.02122, 0.8324, 0.01152, 0.9239, 2.201e-08, 0.828, 1.543e-08, 0.7409, 0.03092, 0.7409, 0.02122, 0.8324, 0.02435, 0.5149, 0.02435, 0.5149, 0.0487, 0.5099, 0.0487, 0.5099, -1.259e-09, 0.5198, -1.259e-09, 0.5198, 0.02435, 0.5149, 0.02435, 0.5149, -1.259e-09, 0.5198, -1.259e-09, 0.5198, 0.02435, 0.5149, 0.02435, 0.5149, 0.02435, 0.5149, 0.02435, 0.5149, 0.0487, 0.5099, 0.0487, 0.5099, -1.259e-09, 0.5198, -1.259e-09, 0.5198, 0.02435, 0.5149, 0.02435, 0.5149, -1.259e-09, 0.5198, -1.259e-09, 0.5198, 0.02435, 0.5149, 0.02435, 0.5149, 0.03092, 0.7409, 0.02763, 0.6279, 0.05526, 0.6254, 0.06183, 0.7409, 1.543e-08, 0.7409, 7.086e-09, 0.6303, 0.02763, 0.6279, 0.03092, 0.7409, 7.086e-09, 0.6303, -1.259e-09, 0.5198, 0.02435, 0.5149, 0.02763, 0.6279, 0.2173, 0.2408, 0.227, 0.3323, 0.2058, 0.3367, 0.1864, 0.2408, 0.2482, 0.2408, 0.2482, 0.328, 0.227, 0.3323, 0.2173, 0.2408, 0.2482, 0.328, 0.2482, 0.4151, 0.2367, 0.4238, 0.227, 0.3323, 0.1555, 0.2408, 0.1711, 0.3429, 0.1364, 0.3492, 0.1245, 0.2408, 0.1864, 0.2408, 0.2058, 0.3367, 0.1711, 0.3429, 0.1555, 0.2408, 0.2058, 0.3367, 0.2252, 0.4325, 0.1867, 0.4451, 0.1711, 0.3429, 0.09275, 0.7409, 0.0829, 0.6229, 0.1105, 0.6205, 0.1237, 0.7409, 0.06183, 0.7409, 0.05526, 0.6254, 0.0829, 0.6229, 0.09275, 0.7409, 0.05526, 0.6254, 0.0487, 0.5099, 0.07305, 0.505, 0.0829, 0.6229, 0.07305, 0.505, 0.07305, 0.505, 0.09739, 0.5001, 0.09739, 0.5001, 0.0487, 0.5099, 0.0487, 0.5099, 0.07305, 0.505, 0.07305, 0.505, 0.0487, 0.5099, 0.0487, 0.5099, 0.07305, 0.505, 0.07305, 0.505, 0.07305, 0.505, 0.07305, 0.505, 0.09739, 0.5001, 0.09739, 0.5001, 0.0487, 0.5099, 0.0487, 0.5099, 0.07305, 0.505, 0.07305, 0.505, 0.0487, 0.5099, 0.0487, 0.5099, 0.07305, 0.505, 0.07305, 0.505, 0.0615, 0.9452, 0.07712, 0.843, 0.1118, 0.8493, 0.09995, 0.9577, 0.02304, 0.9326, 0.04244, 0.8367, 0.07712, 0.843, 0.0615, 0.9452, 0.04244, 0.8367, 0.06183, 0.7409, 0.09275, 0.7409, 0.07712, 0.843, 0.1752, 0.004928, 0.1653, 0.1229, 0.1377, 0.1204, 0.1508, 7.014e-09, 0.1995, 0.009856, 0.1929, 0.1253, 0.1653, 0.1229, 0.1752, 0.004928, 0.1929, 0.1253, 0.1864, 0.2408, 0.1555, 0.2408, 0.1653, 0.1229, 0.08871, 0.4315, 0.08888, 0.4315, 0.1475, 0.4578, 0.1474, 0.4578, 0.03005, 0.4052, 0.03021, 0.4051, 0.08888, 0.4315, 0.08871, 0.4315, 0.03021, 0.4051, 0.0304, 0.4051, 0.08907, 0.4314, 0.08888, 0.4315, 0.08907, 0.4314, 0.08932, 0.4314, 0.148, 0.4577, 0.1477, 0.4578, 0.0304, 0.4051, 0.03064, 0.4051, 0.08932, 0.4314, 0.08907, 0.4314, 0.03064, 0.4051, 0.03091, 0.405, 0.08958, 0.4313, 0.08932, 0.4314, 0.2204, 0.4631, 0.2207, 0.463, 0.2165, 0.4934, 0.2162, 0.4935, 0.2247, 0.4326, 0.2249, 0.4326, 0.2207, 0.463, 0.2204, 0.4631, 0.2249, 0.4326, 0.2252, 0.4325, 0.2209, 0.463, 0.2207, 0.463, 3.179e-08, 0.9576, 0.01363, 0.9603, 0.01574, 0.9967, 3.5e-08, 1.0, 2.859e-08, 0.9152, 0.01152, 0.9239, 0.01363, 0.9603, 3.179e-08, 0.9576, 0.01152, 0.9239, 0.02304, 0.9326, 0.02726, 0.963, 0.01363, 0.9603, 0.1055, 0.03782, 0.08407, 0.1393, 0.03047, 0.1582, 0.06009, 0.07563, 0.1508, 7.014e-09, 0.1377, 0.1204, 0.08407, 0.1393, 0.1055, 0.03782, 0.1377, 0.1204, 0.1245, 0.2408, 0.0627, 0.2408, 0.08407, 0.1393, 0.02999, 0.1583, 0.03022, 0.1583, 0.0006001, 0.2408, 0.0003743, 0.2409, 0.05961, 0.07572, 0.05984, 0.07568, 0.03022, 0.1583, 0.02999, 0.1583, 0.05984, 0.07568, 0.06009, 0.07563, 0.03047, 0.1582, 0.03022, 0.1583, 0.1586, 0.9314, 0.1721, 0.8361, 0.2323, 0.823, 0.2173, 0.9051, 0.09995, 0.9577, 0.1118, 0.8493, 0.1721, 0.8361, 0.1586, 0.9314, 0.1118, 0.8493, 0.1237, 0.7409, 0.1855, 0.7409, 0.1721, 0.8361, 0.0296, 0.1584, 0.02978, 0.1583, 0.0001754, 0.2409, -3.791e-10, 0.241, 0.05921, 0.0758, 0.05939, 0.07576, 0.02978, 0.1583, 0.0296, 0.1584, 0.05939, 0.07576, 0.05961, 0.07572, 0.02999, 0.1583, 0.02978, 0.1583, 0.01503, 0.3231, 0.01519, 0.323, 0.03021, 0.4051, 0.03005, 0.4052, -3.791e-10, 0.241, 0.0001754, 0.2409, 0.01519, 0.323, 0.01503, 0.3231, 0.0001754, 0.2409, 0.0003743, 0.2409, 0.01539, 0.323, 0.01519, 0.323, 0.1046, 0.03798, 0.1047, 0.03795, 0.05939, 0.07576, 0.05921, 0.0758, 0.1499, 0.0001645, 0.1501, 0.0001319, 0.1047, 0.03795, 0.1046, 0.03798, 0.1501, 0.0001319, 0.1503, 9.505e-05, 0.105, 0.03791, 0.1047, 0.03795, 0.105, 0.03791, 0.1052, 0.03787, 0.05984, 0.07568, 0.05961, 0.07572, 0.1503, 9.505e-05, 0.1505, 4.946e-05, 0.1052, 0.03787, 0.105, 0.03791, 0.1505, 4.946e-05, 0.1508, 7.014e-09, 0.1055, 0.03782, 0.1052, 0.03787, 0.1855, 0.7409, 0.1641, 0.6394, 0.2177, 0.6583, 0.2473, 0.7409, 0.1237, 0.7409, 0.1105, 0.6205, 0.1641, 0.6394, 0.1855, 0.7409, 0.1105, 0.6205, 0.09739, 0.5001, 0.1428, 0.5379, 0.1641, 0.6394, 0.01539, 0.323, 0.01562, 0.323, 0.03064, 0.4051, 0.0304, 0.4051, 0.0003743, 0.2409, 0.0006001, 0.2408, 0.01562, 0.323, 0.01539, 0.323, 0.0006001, 0.2408, 0.0008467, 0.2408, 0.01588, 0.3229, 0.01562, 0.323, 0.0627, 0.2408, 0.07614, 0.3361, 0.01588, 0.3229, 0.0008467, 0.2408, 0.1245, 0.2408, 0.1364, 0.3492, 0.07614, 0.3361, 0.0627, 0.2408, 0.1364, 0.3492, 0.1483, 0.4577, 0.08958, 0.4313, 0.07614, 0.3361, 0.3243, 0.3361, 0.3378, 0.4313, 0.2791, 0.405, 0.2641, 0.3229, 0.2638, 0.323, 0.2641, 0.3229, 0.2791, 0.405, 0.2788, 0.4051, 0.4114, 0.6394, 0.3901, 0.5379, 0.4354, 0.5757, 0.465, 0.6583, 0.3534, 0.03787, 0.3537, 0.03782, 0.3083, 0.07563, 0.308, 0.07568, 0.3529, 0.03795, 0.3532, 0.03791, 0.3078, 0.07572, 0.3076, 0.07576, 0.2634, 0.323, 0.2636, 0.323, 0.2786, 0.4051, 0.2784, 0.4051, 0.278, 0.1583, 0.2782, 0.1583, 0.2486, 0.2409, 0.2484, 0.2409, 0.4194, 0.8361, 0.4328, 0.7409, 0.4946, 0.7409, 0.4796, 0.823, 0.2784, 0.1583, 0.2787, 0.1582, 0.249, 0.2408, 0.2488, 0.2408, 0.3323, 0.1393, 0.3109, 0.2408, 0.249, 0.2408, 0.2787, 0.1582, 0.261, 0.9603, 0.2746, 0.963, 0.2788, 0.9935, 0.2631, 0.9967, 0.4689, 0.463, 0.4691, 0.463, 0.4649, 0.4934, 0.4647, 0.4934, 0.3375, 0.4314, 0.3378, 0.4313, 0.3965, 0.4577, 0.3962, 0.4577, 0.3371, 0.4315, 0.3373, 0.4314, 0.3959, 0.4578, 0.3957, 0.4578, 0.4135, 0.1229, 0.4037, 0.2408, 0.3727, 0.2408, 0.3859, 0.1204, 0.3244, 0.843, 0.3401, 0.7409, 0.371, 0.7409, 0.3591, 0.8493, 0.3204, 0.505, 0.3204, 0.505, 0.3447, 0.5001, 0.3447, 0.5001, 0.3204, 0.505, 0.3204, 0.505, 0.3447, 0.5001, 0.3447, 0.5001, 0.3302, 0.6229, 0.3204, 0.505, 0.3447, 0.5001, 0.3579, 0.6205, 0.4193, 0.3429, 0.4349, 0.4451, 0.3965, 0.4577, 0.3846, 0.3492, 0.4752, 0.3323, 0.4849, 0.4238, 0.4734, 0.4325, 0.454, 0.3367, 0.275, 0.6279, 0.2717, 0.5149, 0.296, 0.5099, 0.3026, 0.6254, 0.2717, 0.5149, 0.2717, 0.5149, 0.296, 0.5099, 0.296, 0.5099, 0.2717, 0.5149, 0.2717, 0.5149, 0.296, 0.5099, 0.296, 0.5099, 0.2685, 0.8324, 0.2782, 0.7409, 0.3092, 0.7409, 0.2898, 0.8367, 0.4688, 0.1278, 0.4655, 0.2408, 0.4346, 0.2408, 0.4411, 0.1253, 0.3088, 0.9452, 0.3088, 0.9452, 0.2704, 0.9326, 0.2704, 0.9326, 0.3088, 0.9452, 0.3088, 0.9452, 0.2704, 0.9326, 0.2704, 0.9326, 0.48, 0.4968, 0.4801, 0.4967, 0.4959, 0.5, 0.4957, 0.5001, 0.4804, 0.4967, 0.4807, 0.4967, 0.4964, 0.4999, 0.4961, 0.5, 0.4828, 0.4602, 0.4964, 0.4575, 0.4964, 0.4999, 0.4807, 0.4967, 0.4684, 0.4631, 0.4686, 0.4631, 0.4644, 0.4935, 0.4642, 0.4935, 0.4683, 0.4631, 0.4684, 0.4631, 0.4642, 0.4935, 0.464, 0.4936, 0.4725, 0.4327, 0.4727, 0.4327, 0.4684, 0.4631, 0.4683, 0.4631, 0.4727, 0.4327, 0.4729, 0.4326, 0.4686, 0.4631, 0.4684, 0.4631, 0.4691, 0.463, 0.4828, 0.4602, 0.4807, 0.4967, 0.4649, 0.4934, 0.4734, 0.4325, 0.4849, 0.4238, 0.4828, 0.4602, 0.4691, 0.463, 0.4849, 0.4238, 0.4964, 0.4151, 0.4964, 0.4575, 0.4828, 0.4602, 0.4801, 0.4967, 0.4804, 0.4967, 0.4961, 0.5, 0.4959, 0.5, 0.4644, 0.4935, 0.4647, 0.4934, 0.4804, 0.4967, 0.4801, 0.4967, 0.4647, 0.4934, 0.4649, 0.4934, 0.4807, 0.4967, 0.4804, 0.4967, 0.4798, 0.4968, 0.48, 0.4968, 0.4957, 0.5001, 0.4955, 0.5001, 0.464, 0.4936, 0.4642, 0.4935, 0.48, 0.4968, 0.4798, 0.4968, 0.4642, 0.4935, 0.4644, 0.4935, 0.4801, 0.4967, 0.48, 0.4968, 0.3088, 0.9452, 0.3088, 0.9452, 0.2704, 0.9326, 0.2704, 0.9326, 0.3473, 0.9577, 0.3473, 0.9577, 0.3088, 0.9452, 0.3088, 0.9452, 0.3473, 0.9577, 0.3473, 0.9577, 0.3088, 0.9452, 0.3088, 0.9452, 0.3088, 0.9452, 0.3088, 0.9452, 0.2704, 0.9326, 0.2704, 0.9326, 0.3473, 0.9577, 0.3473, 0.9577, 0.3088, 0.9452, 0.3088, 0.9452, 0.3473, 0.9577, 0.3473, 0.9577, 0.3088, 0.9452, 0.3088, 0.9452, 0.4721, 0.01478, 0.4688, 0.1278, 0.4411, 0.1253, 0.4477, 0.009856, 0.4964, 0.01971, 0.4964, 0.1302, 0.4688, 0.1278, 0.4721, 0.01478, 0.4964, 0.1302, 0.4964, 0.2408, 0.4655, 0.2408, 0.4688, 0.1278, 0.2588, 0.9239, 0.2685, 0.8324, 0.2898, 0.8367, 0.2704, 0.9326, 0.2473, 0.9152, 0.2473, 0.828, 0.2685, 0.8324, 0.2588, 0.9239, 0.2473, 0.828, 0.2473, 0.7409, 0.2782, 0.7409, 0.2685, 0.8324, 0.2717, 0.5149, 0.2717, 0.5149, 0.296, 0.5099, 0.296, 0.5099, 0.2473, 0.5198, 0.2473, 0.5198, 0.2717, 0.5149, 0.2717, 0.5149, 0.2473, 0.5198, 0.2473, 0.5198, 0.2717, 0.5149, 0.2717, 0.5149, 0.2717, 0.5149, 0.2717, 0.5149, 0.296, 0.5099, 0.296, 0.5099, 0.2473, 0.5198, 0.2473, 0.5198, 0.2717, 0.5149, 0.2717, 0.5149, 0.2473, 0.5198, 0.2473, 0.5198, 0.2717, 0.5149, 0.2717, 0.5149, 0.2782, 0.7409, 0.275, 0.6279, 0.3026, 0.6254, 0.3092, 0.7409, 0.2473, 0.7409, 0.2473, 0.6303, 0.275, 0.6279, 0.2782, 0.7409, 0.2473, 0.6303, 0.2473, 0.5198, 0.2717, 0.5149, 0.275, 0.6279, 0.4655, 0.2408, 0.4752, 0.3323, 0.454, 0.3367, 0.4346, 0.2408, 0.4964, 0.2408, 0.4964, 0.328, 0.4752, 0.3323, 0.4655, 0.2408, 0.4964, 0.328, 0.4964, 0.4151, 0.4849, 0.4238, 0.4752, 0.3323, 0.4037, 0.2408, 0.4193, 0.3429, 0.3846, 0.3492, 0.3727, 0.2408, 0.4346, 0.2408, 0.454, 0.3367, 0.4193, 0.3429, 0.4037, 0.2408, 0.454, 0.3367, 0.4734, 0.4325, 0.4349, 0.4451, 0.4193, 0.3429, 0.3401, 0.7409, 0.3302, 0.6229, 0.3579, 0.6205, 0.371, 0.7409, 0.3092, 0.7409, 0.3026, 0.6254, 0.3302, 0.6229, 0.3401, 0.7409, 0.3026, 0.6254, 0.296, 0.5099, 0.3204, 0.505, 0.3302, 0.6229, 0.3204, 0.505, 0.3204, 0.505, 0.3447, 0.5001, 0.3447, 0.5001, 0.296, 0.5099, 0.296, 0.5099, 0.3204, 0.505, 0.3204, 0.505, 0.296, 0.5099, 0.296, 0.5099, 0.3204, 0.505, 0.3204, 0.505, 0.3204, 0.505, 0.3204, 0.505, 0.3447, 0.5001, 0.3447, 0.5001, 0.296, 0.5099, 0.296, 0.5099, 0.3204, 0.505, 0.3204, 0.505, 0.296, 0.5099, 0.296, 0.5099, 0.3204, 0.505, 0.3204, 0.505, 0.3088, 0.9452, 0.3244, 0.843, 0.3591, 0.8493, 0.3473, 0.9577, 0.2704, 0.9326, 0.2898, 0.8367, 0.3244, 0.843, 0.3088, 0.9452, 0.2898, 0.8367, 0.3092, 0.7409, 0.3401, 0.7409, 0.3244, 0.843, 0.4234, 0.004928, 0.4135, 0.1229, 0.3859, 0.1204, 0.399, 1.104e-08, 0.4477, 0.009856, 0.4411, 0.1253, 0.4135, 0.1229, 0.4234, 0.004928, 0.4411, 0.1253, 0.4346, 0.2408, 0.4037, 0.2408, 0.4135, 0.1229, 0.3369, 0.4315, 0.3371, 0.4315, 0.3957, 0.4578, 0.3956, 0.4578, 0.2783, 0.4052, 0.2784, 0.4051, 0.3371, 0.4315, 0.3369, 0.4315, 0.2784, 0.4051, 0.2786, 0.4051, 0.3373, 0.4314, 0.3371, 0.4315, 0.3373, 0.4314, 0.3375, 0.4314, 0.3962, 0.4577, 0.3959, 0.4578, 0.2786, 0.4051, 0.2788, 0.4051, 0.3375, 0.4314, 0.3373, 0.4314, 0.2788, 0.4051, 0.2791, 0.405, 0.3378, 0.4313, 0.3375, 0.4314, 0.4686, 0.4631, 0.4689, 0.463, 0.4647, 0.4934, 0.4644, 0.4935, 0.4729, 0.4326, 0.4731, 0.4326, 0.4689, 0.463, 0.4686, 0.4631, 0.4731, 0.4326, 0.4734, 0.4325, 0.4691, 0.463, 0.4689, 0.463, 0.2473, 0.9576, 0.261, 0.9603, 0.2631, 0.9967, 0.2473, 1.0, 0.2473, 0.9152, 0.2588, 0.9239, 0.261, 0.9603, 0.2473, 0.9576, 0.2588, 0.9239, 0.2704, 0.9326, 0.2746, 0.963, 0.261, 0.9603, 0.3537, 0.03782, 0.3323, 0.1393, 0.2787, 0.1582, 0.3083, 0.07563, 0.399, 1.104e-08, 0.3859, 0.1204, 0.3323, 0.1393, 0.3537, 0.03782, 0.3859, 0.1204, 0.3727, 0.2408, 0.3109, 0.2408, 0.3323, 0.1393, 0.2782, 0.1583, 0.2784, 0.1583, 0.2488, 0.2408, 0.2486, 0.2409, 0.3078, 0.07572, 0.308, 0.07568, 0.2784, 0.1583, 0.2782, 0.1583, 0.308, 0.07568, 0.3083, 0.07563, 0.2787, 0.1582, 0.2784, 0.1583, 0.4059, 0.9314, 0.4194, 0.8361, 0.4796, 0.823, 0.4646, 0.9051, 0.3473, 0.9577, 0.3591, 0.8493, 0.4194, 0.8361, 0.4059, 0.9314, 0.3591, 0.8493, 0.371, 0.7409, 0.4328, 0.7409, 0.4194, 0.8361, 0.2778, 0.1584, 0.278, 0.1583, 0.2484, 0.2409, 0.2482, 0.241, 0.3074, 0.0758, 0.3076, 0.07576, 0.278, 0.1583, 0.2778, 0.1584, 0.3076, 0.07576, 0.3078, 0.07572, 0.2782, 0.1583, 0.278, 0.1583, 0.2632, 0.3231, 0.2634, 0.323, 0.2784, 0.4051, 0.2783, 0.4052, 0.2482, 0.241, 0.2484, 0.2409, 0.2634, 0.323, 0.2632, 0.3231, 0.2484, 0.2409, 0.2486, 0.2409, 0.2636, 0.323, 0.2634, 0.323, 0.3528, 0.03798, 0.3529, 0.03795, 0.3076, 0.07576, 0.3074, 0.0758, 0.3981, 0.0001645, 0.3983, 0.0001319, 0.3529, 0.03795, 0.3528, 0.03798, 0.3983, 0.0001319, 0.3985, 9.505e-05, 0.3532, 0.03791, 0.3529, 0.03795, 0.3532, 0.03791, 0.3534, 0.03787, 0.308, 0.07568, 0.3078, 0.07572, 0.3985, 9.505e-05, 0.3987, 4.946e-05, 0.3534, 0.03787, 0.3532, 0.03791, 0.3987, 4.946e-05, 0.399, 1.104e-08, 0.3537, 0.03782, 0.3534, 0.03787, 0.4328, 0.7409, 0.4114, 0.6394, 0.465, 0.6583, 0.4946, 0.7409, 0.371, 0.7409, 0.3579, 0.6205, 0.4114, 0.6394, 0.4328, 0.7409, 0.3579, 0.6205, 0.3447, 0.5001, 0.3901, 0.5379, 0.4114, 0.6394, 0.2636, 0.323, 0.2638, 0.323, 0.2788, 0.4051, 0.2786, 0.4051, 0.2486, 0.2409, 0.2488, 0.2408, 0.2638, 0.323, 0.2636, 0.323, 0.2488, 0.2408, 0.249, 0.2408, 0.2641, 0.3229, 0.2638, 0.323, 0.3109, 0.2408, 0.3243, 0.3361, 0.2641, 0.3229, 0.249, 0.2408, 0.3727, 0.2408, 0.3846, 0.3492, 0.3243, 0.3361, 0.3109, 0.2408, 0.3846, 0.3492, 0.3965, 0.4577, 0.3378, 0.4313, 0.3243, 0.3361, 0.5725, 0.3361, 0.586, 0.4313, 0.5273, 0.405, 0.5123, 0.3229, 0.512, 0.323, 0.5123, 0.3229, 0.5273, 0.405, 0.527, 0.4051, 0.6588, 0.6394, 0.6374, 0.5379, 0.6828, 0.5757, 0.7124, 0.6583, 0.6016, 0.03787, 0.6019, 0.03782, 0.5565, 0.07563, 0.5562, 0.07568, 0.6012, 0.03795, 0.6014, 0.03791, 0.556, 0.07572, 0.5558, 0.07576, 0.5116, 0.323, 0.5118, 0.323, 0.5268, 0.4051, 0.5266, 0.4051, 0.5262, 0.1583, 0.5264, 0.1583, 0.4968, 0.2409, 0.4966, 0.2409, 0.6667, 0.8361, 0.6801, 0.7409, 0.742, 0.7409, 0.7269, 0.823, 0.5266, 0.1583, 0.5269, 0.1582, 0.4973, 0.2408, 0.497, 0.2408, 0.5805, 0.1393, 0.5591, 0.2408, 0.4973, 0.2408, 0.5269, 0.1582, 0.5083, 0.9603, 0.5219, 0.963, 0.5261, 0.9935, 0.5104, 0.9967, 0.7171, 0.463, 0.7173, 0.463, 0.7131, 0.4934, 0.7129, 0.4934, 0.5857, 0.4314, 0.586, 0.4313, 0.6447, 0.4577, 0.6444, 0.4577, 0.5853, 0.4315, 0.5855, 0.4314, 0.6441, 0.4578, 0.6439, 0.4578, 0.6617, 0.1229, 0.6519, 0.2408, 0.6209, 0.2408, 0.6341, 0.1204, 0.5718, 0.843, 0.5874, 0.7409, 0.6183, 0.7409, 0.6065, 0.8493, 0.5677, 0.505, 0.5677, 0.505, 0.592, 0.5001, 0.592, 0.5001, 0.5677, 0.505, 0.5677, 0.505, 0.592, 0.5001, 0.592, 0.5001, 0.5775, 0.6229, 0.5677, 0.505, 0.592, 0.5001, 0.6052, 0.6205, 0.6675, 0.3429, 0.6831, 0.4451, 0.6447, 0.4577, 0.6328, 0.3492, 0.7234, 0.3323, 0.7331, 0.4238, 0.7216, 0.4325, 0.7022, 0.3367, 0.5223, 0.6279, 0.519, 0.5149, 0.5433, 0.5099, 0.5499, 0.6254, 0.519, 0.5149, 0.519, 0.5149, 0.5433, 0.5099, 0.5433, 0.5099, 0.519, 0.5149, 0.519, 0.5149, 0.5433, 0.5099, 0.5433, 0.5099, 0.5159, 0.8324, 0.5256, 0.7409, 0.5565, 0.7409, 0.5371, 0.8367, 0.717, 0.1278, 0.7137, 0.2408, 0.6828, 0.2408, 0.6893, 0.1253, 0.5561, 0.9452, 0.5561, 0.9452, 0.5177, 0.9326, 0.5177, 0.9326, 0.5561, 0.9452, 0.5561, 0.9452, 0.5177, 0.9326, 0.5177, 0.9326, 0.7282, 0.4968, 0.7284, 0.4967, 0.7441, 0.5, 0.7439, 0.5001, 0.7286, 0.4967, 0.7289, 0.4967, 0.7446, 0.4999, 0.7443, 0.5, 0.731, 0.4602, 0.7446, 0.4575, 0.7446, 0.4999, 0.7289, 0.4967, 0.7166, 0.4631, 0.7168, 0.4631, 0.7126, 0.4935, 0.7124, 0.4935, 0.7165, 0.4631, 0.7166, 0.4631, 0.7124, 0.4935, 0.7122, 0.4936, 0.7207, 0.4327, 0.7209, 0.4327, 0.7166, 0.4631, 0.7165, 0.4631, 0.7209, 0.4327, 0.7211, 0.4326, 0.7168, 0.4631, 0.7166, 0.4631, 0.7173, 0.463, 0.731, 0.4602, 0.7289, 0.4967, 0.7131, 0.4934, 0.7216, 0.4325, 0.7331, 0.4238, 0.731, 0.4602, 0.7173, 0.463, 0.7331, 0.4238, 0.7446, 0.4151, 0.7446, 0.4575, 0.731, 0.4602, 0.7284, 0.4967, 0.7286, 0.4967, 0.7443, 0.5, 0.7441, 0.5, 0.7126, 0.4935, 0.7129, 0.4934, 0.7286, 0.4967, 0.7284, 0.4967, 0.7129, 0.4934, 0.7131, 0.4934, 0.7289, 0.4967, 0.7286, 0.4967, 0.728, 0.4968, 0.7282, 0.4968, 0.7439, 0.5001, 0.7437, 0.5001, 0.7122, 0.4936, 0.7124, 0.4935, 0.7282, 0.4968, 0.728, 0.4968, 0.7124, 0.4935, 0.7126, 0.4935, 0.7284, 0.4967, 0.7282, 0.4968, 0.5561, 0.9452, 0.5561, 0.9452, 0.5177, 0.9326, 0.5177, 0.9326, 0.5946, 0.9577, 0.5946, 0.9577, 0.5561, 0.9452, 0.5561, 0.9452, 0.5946, 0.9577, 0.5946, 0.9577, 0.5561, 0.9452, 0.5561, 0.9452, 0.5561, 0.9452, 0.5561, 0.9452, 0.5177, 0.9326, 0.5177, 0.9326, 0.5946, 0.9577, 0.5946, 0.9577, 0.5561, 0.9452, 0.5561, 0.9452, 0.5946, 0.9577, 0.5946, 0.9577, 0.5561, 0.9452, 0.5561, 0.9452, 0.7203, 0.01478, 0.717, 0.1278, 0.6893, 0.1253, 0.6959, 0.009856, 0.7446, 0.01971, 0.7446, 0.1302, 0.717, 0.1278, 0.7203, 0.01478, 0.7446, 0.1302, 0.7446, 0.2408, 0.7137, 0.2408, 0.717, 0.1278, 0.5062, 0.9239, 0.5159, 0.8324, 0.5371, 0.8367, 0.5177, 0.9326, 0.4946, 0.9152, 0.4946, 0.828, 0.5159, 0.8324, 0.5062, 0.9239, 0.4946, 0.828, 0.4946, 0.7409, 0.5256, 0.7409, 0.5159, 0.8324, 0.519, 0.5149, 0.519, 0.5149, 0.5433, 0.5099, 0.5433, 0.5099, 0.4946, 0.5198, 0.4946, 0.5198, 0.519, 0.5149, 0.519, 0.5149, 0.4946, 0.5198, 0.4946, 0.5198, 0.519, 0.5149, 0.519, 0.5149, 0.519, 0.5149, 0.519, 0.5149, 0.5433, 0.5099, 0.5433, 0.5099, 0.4946, 0.5198, 0.4946, 0.5198, 0.519, 0.5149, 0.519, 0.5149, 0.4946, 0.5198, 0.4946, 0.5198, 0.519, 0.5149, 0.519, 0.5149, 0.5256, 0.7409, 0.5223, 0.6279, 0.5499, 0.6254, 0.5565, 0.7409, 0.4946, 0.7409, 0.4946, 0.6303, 0.5223, 0.6279, 0.5256, 0.7409, 0.4946, 0.6303, 0.4946, 0.5198, 0.519, 0.5149, 0.5223, 0.6279, 0.7137, 0.2408, 0.7234, 0.3323, 0.7022, 0.3367, 0.6828, 0.2408, 0.7446, 0.2408, 0.7446, 0.328, 0.7234, 0.3323, 0.7137, 0.2408, 0.7446, 0.328, 0.7446, 0.4151, 0.7331, 0.4238, 0.7234, 0.3323, 0.6519, 0.2408, 0.6675, 0.3429, 0.6328, 0.3492, 0.6209, 0.2408, 0.6828, 0.2408, 0.7022, 0.3367, 0.6675, 0.3429, 0.6519, 0.2408, 0.7022, 0.3367, 0.7216, 0.4325, 0.6831, 0.4451, 0.6675, 0.3429, 0.5874, 0.7409, 0.5775, 0.6229, 0.6052, 0.6205, 0.6183, 0.7409, 0.5565, 0.7409, 0.5499, 0.6254, 0.5775, 0.6229, 0.5874, 0.7409, 0.5499, 0.6254, 0.5433, 0.5099, 0.5677, 0.505, 0.5775, 0.6229, 0.5677, 0.505, 0.5677, 0.505, 0.592, 0.5001, 0.592, 0.5001, 0.5433, 0.5099, 0.5433, 0.5099, 0.5677, 0.505, 0.5677, 0.505, 0.5433, 0.5099, 0.5433, 0.5099, 0.5677, 0.505, 0.5677, 0.505, 0.5677, 0.505, 0.5677, 0.505, 0.592, 0.5001, 0.592, 0.5001, 0.5433, 0.5099, 0.5433, 0.5099, 0.5677, 0.505, 0.5677, 0.505, 0.5433, 0.5099, 0.5433, 0.5099, 0.5677, 0.505, 0.5677, 0.505, 0.5561, 0.9452, 0.5718, 0.843, 0.6065, 0.8493, 0.5946, 0.9577, 0.5177, 0.9326, 0.5371, 0.8367, 0.5718, 0.843, 0.5561, 0.9452, 0.5371, 0.8367, 0.5565, 0.7409, 0.5874, 0.7409, 0.5718, 0.843, 0.6716, 0.004928, 0.6617, 0.1229, 0.6341, 0.1204, 0.6472, -7.416e-09, 0.6959, 0.009856, 0.6893, 0.1253, 0.6617, 0.1229, 0.6716, 0.004928, 0.6893, 0.1253, 0.6828, 0.2408, 0.6519, 0.2408, 0.6617, 0.1229, 0.5851, 0.4315, 0.5853, 0.4315, 0.6439, 0.4578, 0.6438, 0.4578, 0.5265, 0.4052, 0.5266, 0.4051, 0.5853, 0.4315, 0.5851, 0.4315, 0.5266, 0.4051, 0.5268, 0.4051, 0.5855, 0.4314, 0.5853, 0.4315, 0.5855, 0.4314, 0.5857, 0.4314, 0.6444, 0.4577, 0.6441, 0.4578, 0.5268, 0.4051, 0.527, 0.4051, 0.5857, 0.4314, 0.5855, 0.4314, 0.527, 0.4051, 0.5273, 0.405, 0.586, 0.4313, 0.5857, 0.4314, 0.7168, 0.4631, 0.7171, 0.463, 0.7129, 0.4934, 0.7126, 0.4935, 0.7211, 0.4326, 0.7213, 0.4326, 0.7171, 0.463, 0.7168, 0.4631, 0.7213, 0.4326, 0.7216, 0.4325, 0.7173, 0.463, 0.7171, 0.463, 0.4946, 0.9576, 0.5083, 0.9603, 0.5104, 0.9967, 0.4946, 1.0, 0.4946, 0.9152, 0.5062, 0.9239, 0.5083, 0.9603, 0.4946, 0.9576, 0.5062, 0.9239, 0.5177, 0.9326, 0.5219, 0.963, 0.5083, 0.9603, 0.6019, 0.03782, 0.5805, 0.1393, 0.5269, 0.1582, 0.5565, 0.07563, 0.6472, -7.416e-09, 0.6341, 0.1204, 0.5805, 0.1393, 0.6019, 0.03782, 0.6341, 0.1204, 0.6209, 0.2408, 0.5591, 0.2408, 0.5805, 0.1393, 0.5264, 0.1583, 0.5266, 0.1583, 0.497, 0.2408, 0.4968, 0.2409, 0.556, 0.07572, 0.5562, 0.07568, 0.5266, 0.1583, 0.5264, 0.1583, 0.5562, 0.07568, 0.5565, 0.07563, 0.5269, 0.1582, 0.5266, 0.1583, 0.6533, 0.9314, 0.6667, 0.8361, 0.7269, 0.823, 0.7119, 0.9051, 0.5946, 0.9577, 0.6065, 0.8493, 0.6667, 0.8361, 0.6533, 0.9314, 0.6065, 0.8493, 0.6183, 0.7409, 0.6801, 0.7409, 0.6667, 0.8361, 0.526, 0.1584, 0.5262, 0.1583, 0.4966, 0.2409, 0.4964, 0.241, 0.5556, 0.0758, 0.5558, 0.07576, 0.5262, 0.1583, 0.526, 0.1584, 0.5558, 0.07576, 0.556, 0.07572, 0.5264, 0.1583, 0.5262, 0.1583, 0.5114, 0.3231, 0.5116, 0.323, 0.5266, 0.4051, 0.5265, 0.4052, 0.4964, 0.241, 0.4966, 0.2409, 0.5116, 0.323, 0.5114, 0.3231, 0.4966, 0.2409, 0.4968, 0.2409, 0.5118, 0.323, 0.5116, 0.323, 0.601, 0.03798, 0.6012, 0.03795, 0.5558, 0.07576, 0.5556, 0.0758, 0.6463, 0.0001644, 0.6465, 0.0001319, 0.6012, 0.03795, 0.601, 0.03798, 0.6465, 0.0001319, 0.6467, 9.503e-05, 0.6014, 0.03791, 0.6012, 0.03795, 0.6014, 0.03791, 0.6016, 0.03787, 0.5562, 0.07568, 0.556, 0.07572, 0.6467, 9.503e-05, 0.6469, 4.944e-05, 0.6016, 0.03787, 0.6014, 0.03791, 0.6469, 4.944e-05, 0.6472, -7.416e-09, 0.6019, 0.03782, 0.6016, 0.03787, 0.6801, 0.7409, 0.6588, 0.6394, 0.7124, 0.6583, 0.742, 0.7409, 0.6183, 0.7409, 0.6052, 0.6205, 0.6588, 0.6394, 0.6801, 0.7409, 0.6052, 0.6205, 0.592, 0.5001, 0.6374, 0.5379, 0.6588, 0.6394, 0.5118, 0.323, 0.512, 0.323, 0.527, 0.4051, 0.5268, 0.4051, 0.4968, 0.2409, 0.497, 0.2408, 0.512, 0.323, 0.5118, 0.323, 0.497, 0.2408, 0.4973, 0.2408, 0.5123, 0.3229, 0.512, 0.323, 0.5591, 0.2408, 0.5725, 0.3361, 0.5123, 0.3229, 0.4973, 0.2408, 0.6209, 0.2408, 0.6328, 0.3492, 0.5725, 0.3361, 0.5591, 0.2408, 0.6328, 0.3492, 0.6447, 0.4577, 0.586, 0.4313, 0.5725, 0.3361])
me_cube.materials.append(mat_material)
me_cube.use_mirror_vertex_groups = False
me_cube.update()
me_cylinder = bpy.data.meshes.new('Cylinder')
me_cylinder.from_pydata([(0.0, 1.0, -1.0), (0.0, 1.0, 1.0), (0.866, 0.5, -1.0), (0.866, 0.5, 1.0), (0.866, -0.5, -1.0), (0.866, -0.5, 1.0), (0.0, -1.0, -1.0), (0.0, -1.0, 1.0), (-0.866, -0.5, -1.0), (-0.866, -0.5, 1.0), (-0.866, 0.5, -1.0), (-0.866, 0.5, 1.0)], [], [(0, 1, 3, 2), (2, 3, 5, 4), (4, 5, 7, 6), (6, 7, 9, 8), (3, 1, 11, 9, 7, 5), (8, 9, 11, 10), (10, 11, 1, 0), (0, 2, 4, 6, 8, 10)])
_uv = me_cylinder.uv_layers.new(name='UVMap')
_uv.uv.foreach_set('vector', [2.853e-08, 0.433, 2.853e-08, 0.433, 0.25, 0.5774, 0.25, 0.5774, 0.25, 0.5774, 0.25, 0.5774, 0.5, 0.433, 0.5, 0.433, 0.5, 0.433, 0.5, 0.433, 0.5, 0.1443, 0.5, 0.1443, 0.5, 0.1443, 0.5, 0.1443, 0.25, 9.447e-09, 0.25, 9.447e-09, 0.25, 0.5774, 2.853e-08, 0.433, 3.301e-08, 0.1443, 0.25, 9.447e-09, 0.5, 0.1443, 0.5, 0.433, 0.25, 9.447e-09, 0.25, 9.447e-09, 3.301e-08, 0.1443, 3.301e-08, 0.1443, 3.301e-08, 0.1443, 3.301e-08, 0.1443, 2.853e-08, 0.433, 2.853e-08, 0.433, 0.5, 0.433, 0.5, 0.1443, 0.75, -5.676e-08, 1.0, 0.1443, 1.0, 0.433, 0.75, 0.5774])
me_cylinder.materials.append(mat_material_003)
me_cylinder.update()

# ---- objects
ob_cake = bpy.data.objects.new('Cake', me_cube)
ob_light = bpy.data.objects.new('Light', light_light)
ob_camera = bpy.data.objects.new('Camera', cam_camera)
ob_candle = bpy.data.objects.new('Candle', me_cylinder)

# ---- transforms, parenting, visibility, modifiers, constraints
ob_cake.location = (0.0, 0.0, 0.0)
ob_cake.lock_rotations_4d = False
ob_cake.empty_display_type = 'ARROWS'
ob_cake.lineart.crease_threshold = 0.0
_m = ob_cake.modifiers.new('Mirror', 'MIRROR')
_m.use_axis = (False, True, False)
_m.use_clip = True
ob_light.location = (4.076, 1.005, 5.904)
ob_light.rotation_euler = (0.6503, 0.05522, 1.866)
ob_light.lock_rotations_4d = False
ob_light.empty_display_type = 'ARROWS'
ob_light.color = (0.0, 0.0, 0.0, 0.0)
ob_light.lineart.crease_threshold = 0.0
ob_camera.location = (7.359, -6.926, 4.958)
ob_camera.rotation_euler = (1.109, 0.0, 0.8149)
ob_camera.lock_rotations_4d = False
ob_camera.empty_display_type = 'ARROWS'
ob_camera.color = (0.0, 0.0, 0.0, 0.0)
ob_camera.display_type = 'WIRE'
ob_camera.lineart.crease_threshold = 0.0
ob_candle.location = (0.0, 0.0, 0.6247)
ob_candle.scale = (0.03304, 0.03304, 0.2327)

# ---- collection membership
col_collection.objects.link(ob_cake)
col_collection.objects.link(ob_light)
col_collection.objects.link(ob_camera)
col_collection.objects.link(ob_candle)

# ---- scene / render settings (as saved in the file)
scene.camera = ob_camera
scene.frame_start = 1; scene.frame_end = 250; scene.frame_set(1)
scene.render.engine = 'BLENDER_EEVEE_NEXT'
scene.render.bake_bias = 0.0
scene.render.bake_samples = 0
scene.cycles.sampling_pattern = 'TABULATED_SOBOL'
scene.eevee.use_volume_custom_range = False
bpy.context.view_layer.update()
